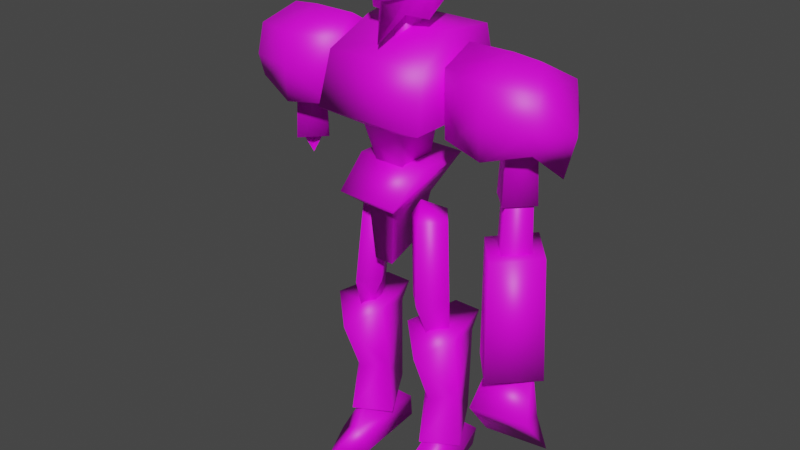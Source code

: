 # Source: Dubnic2ArmDamage.blend  (saved by Blender 3.6.11; exported with 4.5.12 LTS)
import bpy
from mathutils import Matrix  # noqa: F401  (used for matrix-valued properties, if any)

bpy.ops.wm.read_factory_settings(use_empty=True)
scene = bpy.context.scene
scene.name = 'Scene'

# ---- collections
col_collection = bpy.data.collections.new('Collection'); scene.collection.children.link(col_collection)

# ---- images (referenced by path relative to the original .blend; pixels are not part of the script)
import os
ASSET_DIR = os.environ.get("B2B_ASSET_DIR", "")  # directory of the original .blend (textures are referenced by path, not embedded)
HERE = os.path.dirname(os.path.abspath(__file__))  # packed textures are extracted next to this script under _unpacked/

def load_image(name, relpath, width, height, colorspace="sRGB"):
    """Load a texture the original file referenced (path relative to the .blend, or extracted next to this script)."""
    p = next((c for c in (os.path.join(HERE, relpath), os.path.join(ASSET_DIR, relpath)) if relpath and os.path.exists(c)), "")
    if p:
        img = bpy.data.images.load(p, check_existing=True)
        img.name = name
    else:  # same state as the original file: an image datablock whose file is absent (Cycles renders it pink)
        img = bpy.data.images.new(name, width, height)
        img.source = "FILE"
        img.filepath = "//" + (relpath or name)
    img.colorspace_settings.name = colorspace
    return img
img_b_png = load_image('B.png', 'B.png', 1024, 1024, 'sRGB')
img_a_png = load_image('A.png', 'A.png', 1024, 1024, 'sRGB')

# ---- materials (node trees are filled in below, after node groups)
mat_y256_dub02 = bpy.data.materials.new('y256_dub02')
mat_y256_dub02.use_transparent_shadow = False
mat_y256_dub01 = bpy.data.materials.new('y256_dub01')
mat_y256_dub01.use_transparent_shadow = False

# ---- material node trees
mat_y256_dub02.use_nodes = True; mat_y256_dub02.node_tree.nodes.clear()
_N = mat_y256_dub02.node_tree.nodes; _L = mat_y256_dub02.node_tree.links
n0 = _N.new('ShaderNodeOutputMaterial'); n0.name = 'Material Output'; n0.location = (300, 300)
n1 = _N.new('ShaderNodeTexImage'); n1.name = 'Image Texture'; n1.location = (-529, 249)
n1.image = img_b_png
n2 = _N.new('ShaderNodeBsdfPrincipled'); n2.name = 'Principled BSDF'; n2.location = (10, 300)
n2.distribution = 'GGX'
n2.subsurface_method = 'BURLEY'
n2.inputs[3].default_value = 1.45
n2.inputs[27].default_value = (0.0, 0.0, 0.0, 1.0)
n2.inputs[28].default_value = 1.0
_L.new(n2.outputs[0], n0.inputs[0])
_L.new(n1.outputs[0], n2.inputs[0])
_L.new(n1.outputs[1], n2.inputs[4])
n0.is_active_output = True
mat_y256_dub01.use_nodes = True; mat_y256_dub01.node_tree.nodes.clear()
_N = mat_y256_dub01.node_tree.nodes; _L = mat_y256_dub01.node_tree.links
n0 = _N.new('ShaderNodeBsdfPrincipled'); n0.name = 'Principled BSDF'; n0.location = (10, 300)
n0.distribution = 'GGX'
n0.subsurface_method = 'BURLEY'
n0.inputs[3].default_value = 1.45
n0.inputs[27].default_value = (0.0, 0.0, 0.0, 1.0)
n0.inputs[28].default_value = 1.0
n1 = _N.new('ShaderNodeOutputMaterial'); n1.name = 'Material Output'; n1.location = (300, 300)
n2 = _N.new('ShaderNodeTexImage'); n2.name = 'Image Texture'; n2.location = (-400, 380)
n2.image = img_a_png
_L.new(n0.outputs[0], n1.inputs[0])
_L.new(n2.outputs[0], n0.inputs[0])
n1.is_active_output = True

# ---- world
world_world = bpy.data.worlds.new('World'); scene.world = world_world
world_world.use_nodes = True; world_world.node_tree.nodes.clear()
_N = world_world.node_tree.nodes; _L = world_world.node_tree.links
n0 = _N.new('ShaderNodeOutputWorld'); n0.name = 'World Output'; n0.location = (300, 300)
n1 = _N.new('ShaderNodeBackground'); n1.name = 'Background'; n1.location = (10, 300)
n1.inputs[0].default_value = (0.05088, 0.05088, 0.05088, 1.0)
_L.new(n1.outputs[0], n0.inputs[0])
n0.is_active_output = True
world_world.color = (0.05088, 0.05088, 0.05088)
world_world.use_sun_shadow = False
world_world.sun_shadow_jitter_overblur = 0.0

# ---- meshes
me_dron = bpy.data.meshes.new('Dron')
me_dron.from_pydata([(-1.745, 14.54, 1.538), (-1.912, 12.78, 1.942), (1.912, 12.78, 1.942), (1.744, 14.54, 1.538), (1.847, 15.34, -1.362), (0.711, 12.31, -0.5222), (-0.4247, 10.67, -0.4732), (2.056, 12.89, -1.768), (-0.7113, 12.31, -0.5221), (-1.496, 15.34, 0.09915), (1.496, 15.34, 0.09892), (-0.4246, 10.48, 0.7443), (-0.7111, 12.31, 1.235), (-2.056, 12.89, -1.768), (-1.847, 15.34, -1.362), (0.4246, 10.67, -0.4732), (0.7111, 12.31, 1.235), (0.4247, 10.48, 0.7442), (2.981, 9.216, -0.004379), (4.093, 9.217, -1.318), (5.413, 5.013, -0.009219), (2.981, 5.013, -0.008914), (4.093, 5.015, -1.323), (4.094, 5.012, 1.305), (4.094, 9.214, 1.309), (5.206, 9.216, -0.004657), (0.3466, 16.29, -0.02984), (-0.3524, 16.29, -0.02979), (-0.004335, 17.31, -0.02953), (0.000137, 16.3, -0.5392), (0.00021, 16.3, 0.4909), (0.000117, 17.31, -0.02508), (-4.092, 10.08, 0.0043), (-3.477, 11.09, 0.004927), (-4.704, 11.09, 0.005085), (-4.096, 10.08, -0.000152), (-4.096, 11.09, -0.6136), (-4.096, 11.09, 0.6128), (-1.565, 13.78, 0.7291), (-1.565, 13.78, -0.7277), (-3.428, 13.78, 0.7292), (-3.428, 13.78, -0.7276), (-1.565, 13.05, 0.000533), (-1.565, 14.5, 0.000813), (-3.428, 13.05, 0.000674), (-3.428, 14.5, 0.000954), (3.427, 13.78, 0.7287), (3.427, 13.78, -0.7281), (1.565, 13.78, 0.7289), (1.564, 13.78, -0.728), (3.427, 13.05, 0.000155), (3.427, 14.5, 0.000435), (1.565, 13.05, 0.000296), (1.564, 14.5, 0.000576), (4.704, 11.09, 0.004213), (3.477, 11.09, 0.004371), (4.092, 10.08, 0.003391), (4.096, 11.09, 0.612), (4.096, 11.1, -0.6143), (4.096, 10.08, -0.001061), (6.2e-05, 14.76, 0.66), (0.4051, 14.76, -0.03241), (-3.8e-05, 14.76, -0.7248), (-0.000117, 16.36, -0.6274), (-0.405, 14.76, -0.03235), (-0.4051, 16.36, -0.03189), (-3.2e-05, 16.36, 0.5635), (0.405, 16.36, -0.03195), (-5.588, 11.89, -0.000919), (-5.253, 13.55, -1.176), (-2.052, 14.61, 0.9058), (-2.221, 15.19, 0.00073), (-3.734, 13.55, 1.497), (-5.172, 12.81, 1.026), (-3.737, 12.37, 1.45), (-3.714, 14.59, 1.343), (-3.734, 13.55, -1.497), (-5.172, 12.81, -1.027), (-5.26, 14.52, 0.906), (-5.253, 13.55, 1.176), (-5.26, 14.52, -0.9049), (-4.642, 15.12, 0.000872), (-5.937, 13.24, -0.000114), (-3.714, 14.59, -1.342), (-2.052, 14.61, -0.9051), (-3.73, 15.2, 0.000845), (-2.186, 12.51, 1.025), (-2.186, 12.51, -1.027), (-3.737, 12.37, -1.452), (2.052, 14.61, 0.9061), (2.221, 15.19, 0.00108), (2.052, 14.61, -0.9048), (3.734, 13.55, -1.497), (3.737, 12.37, -1.452), (2.186, 12.51, -1.027), (5.172, 12.81, -1.027), (3.714, 14.59, -1.342), (3.73, 15.2, 0.000967), (4.642, 15.12, 0.000841), (3.714, 14.59, 1.343), (5.26, 14.52, 0.9058), (3.734, 13.55, 1.497), (5.253, 13.55, 1.175), (5.26, 14.52, -0.9051), (5.937, 13.24, -0.000702), (5.253, 13.55, -1.176), (5.588, 11.89, -0.001714), (2.186, 12.51, 1.025), (5.173, 12.81, 1.025), (3.737, 12.37, 1.45), (-4.093, 13.12, 0.6237), (-4.093, 10.82, 0.7595), (-4.686, 13.12, -0.000335), (-4.822, 10.82, -0.001916), (-4.093, 13.12, -0.6246), (-3.501, 13.12, -0.000487), (-3.364, 10.82, -0.002104), (-4.093, 10.82, -0.7635), (4.093, 8.893, 0.72), (4.093, 11.31, 0.5869), (4.735, 8.894, -0.004645), (4.093, 8.894, -0.7292), (3.452, 8.894, -0.004484), (4.654, 11.31, -0.002489), (4.093, 11.31, -0.5918), (3.533, 11.31, -0.002348), (4.093, 11.64, -0.002124), (4.093, 10.82, -0.7642), (4.093, 13.12, -0.6249), (3.364, 10.82, -0.002684), (3.501, 13.12, -0.000661), (4.093, 10.82, 0.7587), (4.093, 13.12, 0.6234), (4.822, 10.82, -0.002872), (4.686, 13.12, -0.000814), (2.446, 2.924, -0.8328), (3.302, 3.536, 0.921), (5.263, 3.672, 0.008294), (3.509, 5.127, 0.03797), (5.058, 5.127, 0.03778), (5.41, 2.123, -0.4595), (5.263, 3.671, 0.6486), (3.302, 3.537, 0.008394), (3.045, 1.808, -0.4595)], [], [(0, 1, 3), (1, 2, 3), (2, 1, 16), (12, 16, 1), (16, 12, 17), (11, 17, 12), (4, 10, 3), (0, 9, 14), (5, 15, 6), (14, 4, 13), (4, 7, 13), (5, 13, 7), (13, 5, 8), (6, 8, 5), (9, 4, 14), (4, 9, 10), (0, 10, 9), (10, 0, 3), (11, 12, 8), (1, 8, 12), (8, 1, 13), (0, 13, 1), (13, 0, 14), (8, 6, 11), (15, 5, 16), (7, 16, 5), (16, 7, 2), (4, 2, 7), (2, 4, 3), (16, 17, 15), (20, 24, 23), (18, 23, 24), (23, 18, 21), (19, 21, 18), (21, 19, 22), (25, 22, 19), (22, 25, 20), (24, 20, 25), (21, 22, 23), (20, 23, 22), (24, 25, 18), (19, 18, 25), (26, 27, 28), (29, 30, 31), (32, 33, 34), (35, 36, 37), (38, 39, 40), (41, 40, 39), (42, 43, 44), (45, 44, 43), (46, 47, 48), (49, 48, 47), (50, 51, 52), (53, 52, 51), (54, 55, 56), (57, 58, 59), (65, 60, 66), (61, 66, 60), (66, 61, 67), (62, 67, 61), (67, 62, 63), (64, 63, 62), (63, 64, 65), (60, 65, 64), (66, 67, 65), (63, 65, 67), (82, 73, 79), (73, 82, 68), (69, 68, 82), (68, 69, 77), (70, 84, 71), (84, 70, 87), (86, 87, 70), (72, 73, 74), (73, 72, 79), (75, 79, 72), (79, 75, 78), (85, 78, 75), (78, 85, 81), (83, 81, 85), (81, 83, 80), (76, 80, 83), (80, 76, 69), (88, 69, 76), (69, 88, 77), (78, 82, 79), (82, 78, 80), (81, 80, 78), (80, 69, 82), (76, 83, 84), (85, 84, 83), (84, 85, 71), (75, 71, 85), (71, 75, 70), (72, 70, 75), (70, 72, 86), (74, 86, 72), (74, 87, 86), (87, 74, 88), (73, 88, 74), (88, 73, 77), (68, 77, 73), (84, 87, 76), (88, 76, 87), (101, 99, 89), (97, 89, 99), (89, 97, 90), (96, 90, 97), (90, 96, 91), (92, 91, 96), (91, 92, 94), (93, 94, 92), (91, 89, 90), (89, 91, 107), (94, 107, 91), (92, 95, 93), (95, 92, 105), (96, 105, 92), (105, 96, 103), (97, 103, 96), (103, 97, 98), (99, 98, 97), (98, 99, 100), (101, 100, 99), (100, 101, 102), (109, 102, 101), (102, 109, 108), (100, 103, 98), (103, 100, 104), (102, 104, 100), (104, 102, 106), (108, 106, 102), (104, 105, 103), (105, 104, 95), (106, 95, 104), (93, 107, 94), (107, 93, 109), (95, 109, 93), (109, 95, 108), (106, 108, 95), (89, 107, 101), (109, 101, 107), (116, 110, 111), (112, 111, 110), (111, 112, 113), (114, 113, 112), (113, 114, 117), (115, 117, 114), (117, 115, 116), (110, 116, 115), (111, 113, 116), (117, 116, 113), (125, 118, 119), (120, 119, 118), (119, 120, 123), (121, 123, 120), (123, 121, 124), (122, 124, 121), (124, 122, 125), (118, 125, 122), (123, 124, 126), (124, 125, 126), (119, 126, 125), (126, 119, 123), (134, 127, 128), (129, 128, 127), (128, 129, 130), (131, 130, 129), (130, 131, 132), (133, 132, 131), (132, 133, 134), (127, 134, 133), (129, 127, 131), (133, 131, 127), (142, 135, 138), (136, 138, 135), (138, 136, 141), (143, 141, 136), (141, 143, 140), (142, 140, 143), (140, 142, 137), (138, 137, 142), (137, 138, 139), (141, 139, 138), (140, 137, 141), (139, 141, 137), (135, 142, 136), (143, 136, 142)])
me_dron.polygons.foreach_set('use_smooth', [True] * 188)
me_dron.polygons.foreach_set('material_index', [0, 0, 0, 0, 0, 0, 0, 0, 0, 0, 0, 0, 0, 0, 0, 0, 0, 0, 0, 0, 0, 0, 0, 0, 0, 0, 0, 0, 0, 0, 0, 0, 0, 0, 0, 0, 0, 0, 0, 0, 0, 0, 0, 0, 0, 0, 0, 0, 0, 0, 0, 0, 0, 0, 0, 0, 1, 1, 1, 1, 1, 1, 1, 1, 1, 1, 1, 1, 1, 1, 1, 1, 1, 1, 1, 1, 1, 1, 1, 1, 1, 1, 1, 1, 1, 1, 1, 1, 1, 1, 1, 1, 1, 1, 1, 1, 1, 1, 1, 1, 1, 1, 1, 1, 1, 1, 1, 1, 1, 1, 1, 1, 1, 1, 1, 1, 1, 1, 1, 1, 1, 1, 1, 1, 1, 1, 1, 1, 1, 1, 1, 1, 1, 1, 1, 1, 1, 1, 1, 1, 1, 1, 0, 0, 0, 0, 0, 0, 0, 0, 0, 0, 0, 0, 0, 0, 0, 0, 0, 0, 0, 0, 0, 0, 0, 0, 0, 0, 0, 0, 0, 0, 0, 0, 1, 1, 1, 1, 1, 1, 1, 1, 1, 1, 1, 1, 1, 1])
_uv = me_dron.uv_layers.new(name='UVMap')
_uv.uv.foreach_set('vector', [0.9765, 0.6902, 0.9922, 0.5255, 0.6471, 0.6902, 0.9922, 0.5255, 0.6235, 0.5255, 0.6471, 0.6902, 0.6235, 0.5255, 0.9922, 0.5255, 0.7412, 0.4824, 0.8784, 0.4824, 0.7412, 0.4824, 0.9922, 0.5255, 0.7412, 0.4824, 0.8784, 0.4824, 0.7686, 0.3059, 0.8471, 0.3059, 0.7686, 0.3059, 0.8784, 0.4824, 0.6392, 0.9804, 0.6706, 0.8353, 0.6431, 0.7059, 0.9725, 0.7059, 0.9529, 0.8353, 0.9804, 0.9804, 0.5059, 0.7255, 0.4824, 0.5961, 0.4078, 0.5961, 0.2941, 0.9804, 0.6039, 0.9804, 0.2784, 0.7804, 0.6039, 0.9804, 0.6196, 0.7804, 0.2784, 0.7804, 0.5059, 0.7255, 0.2784, 0.7804, 0.6196, 0.7804, 0.2784, 0.7804, 0.5059, 0.7255, 0.3882, 0.7255, 0.4078, 0.5961, 0.3882, 0.7255, 0.5059, 0.7255, 0.6706, 0.8353, 0.9804, 0.9804, 0.6392, 0.9804, 0.9804, 0.9804, 0.6706, 0.8353, 0.9529, 0.8353, 0.6431, 0.7059, 0.9529, 0.8353, 0.6706, 0.8353, 0.9529, 0.8353, 0.6431, 0.7059, 0.9725, 0.7059, 0.6431, 0.1451, 0.6824, 0.2902, 0.5373, 0.2941, 0.7412, 0.3333, 0.5373, 0.2941, 0.6824, 0.2902, 0.5373, 0.2941, 0.7412, 0.3333, 0.4353, 0.3412, 0.7098, 0.4745, 0.4353, 0.3412, 0.7412, 0.3333, 0.4353, 0.3412, 0.7098, 0.4745, 0.4706, 0.5412, 0.5373, 0.2941, 0.5373, 0.1608, 0.6431, 0.1451, 0.5373, 0.1608, 0.5373, 0.2941, 0.6824, 0.2902, 0.4353, 0.3412, 0.6824, 0.2902, 0.5373, 0.2941, 0.6824, 0.2902, 0.4353, 0.3412, 0.7412, 0.3333, 0.4706, 0.5412, 0.7412, 0.3333, 0.4353, 0.3412, 0.7412, 0.3333, 0.4706, 0.5412, 0.7098, 0.4745, 0.6824, 0.2902, 0.6431, 0.1451, 0.5373, 0.1608, 0.1059, 0.7529, 0.1804, 0.9765, 0.1804, 0.7529, 0.251, 0.9765, 0.1804, 0.7529, 0.1804, 0.9765, 0.1804, 0.7529, 0.251, 0.9765, 0.251, 0.7529, 0.1804, 0.9765, 0.251, 0.7529, 0.251, 0.9765, 0.251, 0.7529, 0.1804, 0.9765, 0.1804, 0.7529, 0.1059, 0.9765, 0.1804, 0.7529, 0.1804, 0.9765, 0.1804, 0.7529, 0.1059, 0.9765, 0.1059, 0.7529, 0.1804, 0.9765, 0.1059, 0.7529, 0.1059, 0.9765, 0.2235, 0.6235, 0.1373, 0.5333, 0.1333, 0.7176, 0.04706, 0.6235, 0.1333, 0.7176, 0.1373, 0.5333, 0.1333, 0.7176, 0.04706, 0.6235, 0.2235, 0.6235, 0.1373, 0.5333, 0.2235, 0.6235, 0.04706, 0.6235, 0.9882, 0.1725, 0.9882, 0.02353, 0.8392, 0.09412, 0.9882, 0.1725, 0.9882, 0.02353, 0.8392, 0.09412, 0.8392, 0.09412, 0.9882, 0.1725, 0.9882, 0.02353, 0.8392, 0.09412, 0.9882, 0.02353, 0.9882, 0.1725, 0.9882, 0.02745, 0.9882, 0.1725, 0.8431, 0.02745, 0.8431, 0.1725, 0.8431, 0.02745, 0.9882, 0.1725, 0.9882, 0.1725, 0.9882, 0.02745, 0.8431, 0.1725, 0.8431, 0.02745, 0.8431, 0.1725, 0.9882, 0.02745, 0.8431, 0.1725, 0.8431, 0.02745, 0.9882, 0.1725, 0.9882, 0.02745, 0.9882, 0.1725, 0.8431, 0.02745, 0.8431, 0.02745, 0.8431, 0.1725, 0.9882, 0.02745, 0.9882, 0.1725, 0.9882, 0.02745, 0.8431, 0.1725, 0.9882, 0.1725, 0.9882, 0.02353, 0.8392, 0.09412, 0.9882, 0.1725, 0.9882, 0.02353, 0.8392, 0.09412, 0.274, 0.122, 0.321, 0.008304, 0.3171, 0.122, 0.274, 0.01223, 0.3171, 0.122, 0.321, 0.008304, 0.3171, 0.122, 0.274, 0.01223, 0.274, 0.122, 0.223, 0.008304, 0.274, 0.122, 0.274, 0.01223, 0.274, 0.122, 0.223, 0.008304, 0.2269, 0.122, 0.274, 0.01223, 0.2269, 0.122, 0.223, 0.008304, 0.2269, 0.122, 0.274, 0.01223, 0.274, 0.122, 0.321, 0.008304, 0.274, 0.122, 0.274, 0.01223, 0.372, 0.008304, 0.3406, 0.05536, 0.4073, 0.05536, 0.372, 0.1024, 0.4073, 0.05536, 0.3406, 0.05536, 0.3759, 0.4828, 0.2936, 0.4475, 0.2818, 0.5142, 0.2936, 0.4475, 0.3759, 0.4828, 0.3759, 0.3691, 0.4779, 0.5103, 0.3759, 0.3691, 0.3759, 0.4828, 0.3759, 0.3691, 0.4779, 0.5103, 0.4622, 0.4475, 0.3524, 0.8475, 0.5053, 0.8475, 0.4308, 0.8946, 0.5053, 0.8475, 0.3524, 0.8475, 0.5171, 0.671, 0.3446, 0.671, 0.5171, 0.671, 0.3524, 0.8475, 0.6151, 0.3456, 0.7093, 0.2907, 0.6112, 0.2593, 0.7093, 0.2907, 0.6151, 0.3456, 0.7171, 0.3456, 0.6191, 0.4201, 0.7171, 0.3456, 0.6151, 0.3456, 0.7171, 0.3456, 0.6191, 0.4201, 0.721, 0.4122, 0.6112, 0.4632, 0.721, 0.4122, 0.6191, 0.4201, 0.721, 0.4122, 0.6112, 0.4632, 0.674, 0.4593, 0.6191, 0.4201, 0.674, 0.4593, 0.6112, 0.4632, 0.674, 0.4593, 0.6191, 0.4201, 0.721, 0.4122, 0.6151, 0.3456, 0.721, 0.4122, 0.6191, 0.4201, 0.721, 0.4122, 0.6151, 0.3456, 0.7171, 0.3456, 0.6112, 0.2593, 0.7171, 0.3456, 0.6151, 0.3456, 0.7171, 0.3456, 0.6112, 0.2593, 0.7093, 0.2907, 0.3014, 0.5926, 0.3759, 0.4828, 0.2818, 0.5142, 0.3759, 0.4828, 0.3014, 0.5926, 0.4583, 0.5926, 0.3759, 0.6475, 0.4583, 0.5926, 0.3014, 0.5926, 0.4583, 0.5926, 0.4779, 0.5103, 0.3759, 0.4828, 0.6151, 0.3456, 0.6191, 0.4201, 0.4897, 0.424, 0.6112, 0.4632, 0.4897, 0.424, 0.6191, 0.4201, 0.4897, 0.424, 0.6112, 0.4632, 0.5014, 0.4632, 0.6191, 0.4201, 0.5014, 0.4632, 0.6112, 0.4632, 0.5014, 0.4632, 0.6191, 0.4201, 0.4897, 0.424, 0.6151, 0.3456, 0.4897, 0.424, 0.6191, 0.4201, 0.4897, 0.424, 0.6151, 0.3456, 0.4975, 0.271, 0.6112, 0.2593, 0.4975, 0.271, 0.6151, 0.3456, 0.5995, 0.6671, 0.4975, 0.5063, 0.4975, 0.6397, 0.4975, 0.5063, 0.5995, 0.6671, 0.5995, 0.4789, 0.6936, 0.6397, 0.5995, 0.4789, 0.5995, 0.6671, 0.5995, 0.4789, 0.6936, 0.6397, 0.6897, 0.5063, 0.721, 0.573, 0.6897, 0.5063, 0.6936, 0.6397, 0.4897, 0.424, 0.4975, 0.271, 0.6151, 0.3456, 0.6112, 0.2593, 0.6151, 0.3456, 0.4975, 0.271, 0.6112, 0.3416, 0.6112, 0.4201, 0.4897, 0.4201, 0.6151, 0.4632, 0.4897, 0.4201, 0.6112, 0.4201, 0.4897, 0.4201, 0.6151, 0.4632, 0.5053, 0.4632, 0.6112, 0.4201, 0.5053, 0.4632, 0.6151, 0.4632, 0.5053, 0.4632, 0.6112, 0.4201, 0.4897, 0.4201, 0.6112, 0.3416, 0.4897, 0.4201, 0.6112, 0.4201, 0.4897, 0.4201, 0.6112, 0.3416, 0.4975, 0.271, 0.6112, 0.2593, 0.4975, 0.271, 0.6112, 0.3416, 0.5053, 0.8475, 0.3524, 0.8475, 0.4308, 0.8946, 0.3524, 0.8475, 0.5053, 0.8475, 0.3446, 0.671, 0.5171, 0.671, 0.3446, 0.671, 0.5053, 0.8475, 0.6112, 0.3416, 0.7093, 0.2907, 0.6112, 0.2593, 0.7093, 0.2907, 0.6112, 0.3416, 0.7171, 0.3456, 0.6112, 0.4201, 0.7171, 0.3456, 0.6112, 0.3416, 0.7171, 0.3456, 0.6112, 0.4201, 0.7171, 0.4161, 0.6151, 0.4632, 0.7171, 0.4161, 0.6112, 0.4201, 0.7171, 0.4161, 0.6151, 0.4632, 0.674, 0.4593, 0.6112, 0.4201, 0.674, 0.4593, 0.6151, 0.4632, 0.674, 0.4593, 0.6112, 0.4201, 0.7171, 0.4161, 0.6112, 0.3416, 0.7171, 0.4161, 0.6112, 0.4201, 0.7171, 0.4161, 0.6112, 0.3416, 0.7171, 0.3456, 0.6112, 0.2593, 0.7171, 0.3456, 0.6112, 0.3416, 0.7171, 0.3456, 0.6112, 0.2593, 0.7093, 0.2907, 0.4544, 0.5926, 0.3014, 0.5926, 0.3759, 0.6475, 0.3014, 0.5926, 0.4544, 0.5926, 0.3759, 0.4828, 0.4779, 0.5103, 0.3759, 0.4828, 0.4544, 0.5926, 0.3759, 0.4828, 0.4779, 0.5103, 0.3759, 0.373, 0.4661, 0.4475, 0.3759, 0.373, 0.4779, 0.5103, 0.3759, 0.4828, 0.2818, 0.5103, 0.3014, 0.5926, 0.2818, 0.5103, 0.3759, 0.4828, 0.2897, 0.4475, 0.3759, 0.373, 0.2897, 0.4475, 0.3759, 0.4828, 0.5995, 0.4789, 0.4975, 0.6397, 0.4975, 0.5063, 0.4975, 0.6397, 0.5995, 0.4789, 0.5995, 0.6671, 0.6936, 0.5103, 0.5995, 0.6671, 0.5995, 0.4789, 0.5995, 0.6671, 0.6936, 0.5103, 0.6936, 0.6397, 0.721, 0.573, 0.6936, 0.6397, 0.6936, 0.5103, 0.4897, 0.4201, 0.4975, 0.271, 0.6112, 0.3416, 0.6112, 0.2593, 0.6112, 0.3416, 0.4975, 0.271, 0.3059, 0.5373, 0.3608, 0.7216, 0.3686, 0.5373, 0.3059, 0.7216, 0.3686, 0.5373, 0.3608, 0.7216, 0.3686, 0.5373, 0.3059, 0.7216, 0.3059, 0.5373, 0.2588, 0.7216, 0.3059, 0.5373, 0.3059, 0.7216, 0.3059, 0.5373, 0.2588, 0.7216, 0.2471, 0.5373, 0.3059, 0.7216, 0.2471, 0.5373, 0.2588, 0.7216, 0.2471, 0.5373, 0.3059, 0.7216, 0.3059, 0.5373, 0.3608, 0.7216, 0.3059, 0.5373, 0.3059, 0.7216, 0.1373, 0.5333, 0.2235, 0.6235, 0.04706, 0.6274, 0.1373, 0.7176, 0.04706, 0.6274, 0.2235, 0.6235, 0.3059, 0.7216, 0.3686, 0.5373, 0.3608, 0.7216, 0.3059, 0.5373, 0.3608, 0.7216, 0.3686, 0.5373, 0.3608, 0.7216, 0.3059, 0.5373, 0.3059, 0.7216, 0.2471, 0.5373, 0.3059, 0.7216, 0.3059, 0.5373, 0.3059, 0.7216, 0.2471, 0.5373, 0.2588, 0.7216, 0.3059, 0.5373, 0.2588, 0.7216, 0.2471, 0.5373, 0.2588, 0.7216, 0.3059, 0.5373, 0.3059, 0.7216, 0.3686, 0.5373, 0.3059, 0.7216, 0.3059, 0.5373, 0.04706, 0.6235, 0.1373, 0.7176, 0.1373, 0.6274, 0.1373, 0.7176, 0.2275, 0.6235, 0.1373, 0.6274, 0.1373, 0.5333, 0.1373, 0.6274, 0.2275, 0.6235, 0.1373, 0.6274, 0.1373, 0.5333, 0.04706, 0.6235, 0.3059, 0.7216, 0.2471, 0.5373, 0.2588, 0.7216, 0.3059, 0.5373, 0.2588, 0.7216, 0.2471, 0.5373, 0.2588, 0.7216, 0.3059, 0.5373, 0.3059, 0.7216, 0.3686, 0.5373, 0.3059, 0.7216, 0.3059, 0.5373, 0.3059, 0.7216, 0.3686, 0.5373, 0.3608, 0.7216, 0.3059, 0.5373, 0.3608, 0.7216, 0.3686, 0.5373, 0.3608, 0.7216, 0.3059, 0.5373, 0.3059, 0.7216, 0.2471, 0.5373, 0.3059, 0.7216, 0.3059, 0.5373, 0.2235, 0.6235, 0.1373, 0.5333, 0.1373, 0.7176, 0.05098, 0.6235, 0.1373, 0.7176, 0.1373, 0.5333, 0.1759, 0.871, 0.2348, 0.8318, 0.1602, 0.9887, 0.1759, 0.871, 0.1602, 0.9887, 0.2348, 0.8318, 0.1602, 0.9887, 0.1759, 0.871, 0.03083, 0.8789, 0.1916, 0.7534, 0.03083, 0.8789, 0.1759, 0.871, 0.03083, 0.8789, 0.1916, 0.7534, 0.01907, 0.7769, 0.1759, 0.871, 0.01907, 0.7769, 0.1916, 0.7534, 0.01907, 0.7769, 0.1759, 0.871, 0.03083, 0.8789, 0.1602, 0.9887, 0.03083, 0.8789, 0.1759, 0.871, 0.03083, 0.8789, 0.1602, 0.9887, 0.0426, 0.9887, 0.03083, 0.8789, 0.0426, 0.9887, 0.1602, 0.9887, 0.2504, 0.7573, 0.2818, 0.871, 0.3446, 0.875, 0.2857, 0.9848, 0.3446, 0.875, 0.2818, 0.871, 0.2857, 0.9848, 0.2818, 0.871, 0.3446, 0.875, 0.2504, 0.7573, 0.3446, 0.875, 0.2818, 0.871])
me_dron.materials.append(mat_y256_dub02)
me_dron.materials.append(mat_y256_dub01)
me_dron.use_remesh_fix_poles = True
me_dron.use_remesh_preserve_attributes = False
me_dron.update()
me_dron.normals_split_custom_set([tuple(v) for v in zip(*[iter([-0.5875, 0.5072, 0.6306, -0.6328, -0.3999, 0.663, 0.5876, 0.5072, 0.6305, -0.6328, -0.3999, 0.663, 0.633, -0.3999, 0.6629, 0.5876, 0.5072, 0.6305, 0.633, -0.3999, 0.6629, -0.6328, -0.3999, 0.663, 0.3637, -0.8012, 0.4753, -0.3615, -0.8032, 0.4734, 0.3637, -0.8012, 0.4753, -0.6328, -0.3999, 0.663, 0.3637, -0.8012, 0.4753, -0.3615, -0.8032, 0.4734, 0.6791, -0.2873, 0.6755, -0.6753, -0.301, 0.6734, 0.6791, -0.2873, 0.6755, -0.3615, -0.8032, 0.4734, 0.5755, 0.6448, -0.503, 0.3704, 0.8957, 0.2458, 0.5876, 0.5072, 0.6305, -0.5875, 0.5072, 0.6306, -0.3705, 0.8957, 0.2458, -0.5756, 0.6447, -0.503, 0.4224, -0.7968, -0.432, 0.6962, -0.128, -0.7064, -0.6932, -0.1425, -0.7066, -0.5756, 0.6447, -0.503, 0.5755, 0.6448, -0.503, -0.6419, -0.4086, -0.6489, 0.5755, 0.6448, -0.503, 0.6418, -0.4086, -0.649, -0.6419, -0.4086, -0.6489, 0.4224, -0.7968, -0.432, -0.6419, -0.4086, -0.6489, 0.6418, -0.4086, -0.649, -0.6419, -0.4086, -0.6489, 0.4224, -0.7968, -0.432, -0.4197, -0.7991, -0.4305, -0.6932, -0.1425, -0.7066, -0.4197, -0.7991, -0.4305, 0.4224, -0.7968, -0.432, -0.3705, 0.8957, 0.2458, 0.5755, 0.6448, -0.503, -0.5756, 0.6447, -0.503, 0.5755, 0.6448, -0.503, -0.3705, 0.8957, 0.2458, 0.3704, 0.8957, 0.2458, -0.5875, 0.5072, 0.6306, 0.3704, 0.8957, 0.2458, -0.3705, 0.8957, 0.2458, 0.3704, 0.8957, 0.2458, -0.5875, 0.5072, 0.6306, 0.5876, 0.5072, 0.6305, -0.6753, -0.301, 0.6734, -0.3615, -0.8032, 0.4734, -0.4197, -0.7991, -0.4305, -0.6328, -0.3999, 0.663, -0.4197, -0.7991, -0.4305, -0.3615, -0.8032, 0.4734, -0.4197, -0.7991, -0.4305, -0.6328, -0.3999, 0.663, -0.6419, -0.4086, -0.6489, -0.5875, 0.5072, 0.6306, -0.6419, -0.4086, -0.6489, -0.6328, -0.3999, 0.663, -0.6419, -0.4086, -0.6489, -0.5875, 0.5072, 0.6306, -0.5756, 0.6447, -0.503, -0.4197, -0.7991, -0.4305, -0.6932, -0.1425, -0.7066, -0.6753, -0.301, 0.6734, 0.6962, -0.128, -0.7064, 0.4224, -0.7968, -0.432, 0.3637, -0.8012, 0.4753, 0.6418, -0.4086, -0.649, 0.3637, -0.8012, 0.4753, 0.4224, -0.7968, -0.432, 0.3637, -0.8012, 0.4753, 0.6418, -0.4086, -0.649, 0.633, -0.3999, 0.6629, 0.5755, 0.6448, -0.503, 0.633, -0.3999, 0.6629, 0.6418, -0.4086, -0.649, 0.633, -0.3999, 0.6629, 0.5755, 0.6448, -0.503, 0.5876, 0.5072, 0.6305, 0.3637, -0.8012, 0.4753, 0.6791, -0.2873, 0.6755, 0.6962, -0.128, -0.7064, 0.8306, -0.5568, -0.001003, -0.01833, 0.5738, 0.8188, -0.01841, -0.568, 0.8228, -0.8099, 0.5866, 0.0007176, -0.01841, -0.568, 0.8228, -0.01833, 0.5738, 0.8188, -0.01841, -0.568, 0.8228, -0.8099, 0.5866, 0.0007176, -0.8099, -0.5866, -0.0005147, -0.01838, 0.5602, -0.8282, -0.8099, -0.5866, -0.0005147, -0.8099, 0.5866, 0.0007176, -0.8099, -0.5866, -0.0005147, -0.01838, 0.5602, -0.8282, -0.01814, -0.5811, -0.8136, 0.7949, 0.6067, 0.0003231, -0.01814, -0.5811, -0.8136, -0.01838, 0.5602, -0.8282, -0.01814, -0.5811, -0.8136, 0.7949, 0.6067, 0.0003231, 0.8306, -0.5568, -0.001003, -0.01833, 0.5738, 0.8188, 0.8306, -0.5568, -0.001003, 0.7949, 0.6067, 0.0003231, -0.8099, -0.5866, -0.0005147, -0.01814, -0.5811, -0.8136, -0.01841, -0.568, 0.8228, 0.8306, -0.5568, -0.001003, -0.01841, -0.568, 0.8228, -0.01814, -0.5811, -0.8136, -0.01833, 0.5738, 0.8188, 0.7949, 0.6067, 0.0003231, -0.8099, 0.5866, 0.0007176, -0.01838, 0.5602, -0.8282, -0.8099, 0.5866, 0.0007176, 0.7949, 0.6067, 0.0003231, -7.297e-05, 0.0002861, -1.0, -7.297e-05, 0.0002861, -1.0, -7.297e-05, 0.0002861, -1.0, -1.0, -5.57e-05, 7.085e-05, -1.0, -5.57e-05, 7.085e-05, -1.0, -5.57e-05, 7.085e-05, 0.0001288, -0.0006957, 1.0, 0.0001288, -0.0006957, 1.0, 0.0001288, -0.0006957, 1.0, 1.0, 1.532e-06, -0.0001291, 1.0, 1.532e-06, -0.0001291, 1.0, 1.532e-06, -0.0001291, -4.913e-05, 1.0, 0.000194, -4.957e-05, 1.0, 0.0001928, -4.973e-05, 1.0, 0.0001924, -5.016e-05, 1.0, 0.0001912, -4.973e-05, 1.0, 0.0001924, -4.957e-05, 1.0, 0.0001928, 7.57e-05, -0.0001922, 1.0, 7.57e-05, -0.0001922, 1.0, 7.57e-05, -0.0001922, 1.0, 7.57e-05, -0.0001922, 1.0, 7.57e-05, -0.0001922, 1.0, 7.57e-05, -0.0001922, 1.0, -5.016e-05, 1.0, 0.0001898, -4.994e-05, 1.0, 0.0001915, -4.986e-05, 1.0, 0.0001922, -4.965e-05, 1.0, 0.000194, -4.986e-05, 1.0, 0.0001922, -4.994e-05, 1.0, 0.0001915, 7.57e-05, -0.0001922, 1.0, 7.57e-05, -0.0001922, 1.0, 7.57e-05, -0.0001922, 1.0, 7.57e-05, -0.0001922, 1.0, 7.57e-05, -0.0001922, 1.0, 7.57e-05, -0.0001922, 1.0, 0.0001288, -0.0008876, 1.0, 0.0001288, -0.0008876, 1.0, 0.0001288, -0.0008876, 1.0, -1.0, -1.532e-06, 0.0001287, -1.0, -1.532e-06, 0.0001287, -1.0, -1.532e-06, 0.0001287, -0.7995, 0.6007, 8.319e-05, 0.0005534, 0.03002, 0.9995, 0.0003641, 0.5855, 0.8107, 0.9998, 0.01909, 9.889e-05, 0.0003641, 0.5855, 0.8107, 0.0005534, 0.03002, 0.9995, 0.0003641, 0.5855, 0.8107, 0.9998, 0.01909, 9.889e-05, 0.7994, 0.6008, 0.0002717, -0.0005213, 0.03054, -0.9995, 0.7994, 0.6008, 0.0002717, 0.9998, 0.01909, 9.889e-05, 0.7994, 0.6008, 0.0002717, -0.0005213, 0.03054, -0.9995, -0.0004271, 0.5859, -0.8104, -0.9998, 0.01898, -8.82e-05, -0.0004271, 0.5859, -0.8104, -0.0005213, 0.03054, -0.9995, -0.0004271, 0.5859, -0.8104, -0.9998, 0.01898, -8.82e-05, -0.7995, 0.6007, 8.319e-05, 0.0005534, 0.03002, 0.9995, -0.7995, 0.6007, 8.319e-05, -0.9998, 0.01898, -8.82e-05, 0.0003641, 0.5855, 0.8107, 0.7994, 0.6008, 0.0002717, -0.7995, 0.6007, 8.319e-05, -0.0004271, 0.5859, -0.8104, -0.7995, 0.6007, 8.319e-05, 0.7994, 0.6008, 0.0002717, -1.0, -0.0004113, -0.001587, -0.5055, -0.58, 0.6388, -0.6046, 0.02017, 0.7963, -0.5055, -0.58, 0.6388, -1.0, -0.0004113, -0.001587, -0.1762, -0.9843, -0.005035, -0.6032, 0.01779, -0.7974, -0.1762, -0.9843, -0.005035, -1.0, -0.0004113, -0.001587, -0.1762, -0.9843, -0.005035, -0.6032, 0.01779, -0.7974, -0.5001, -0.5842, -0.6392, 0.7202, 0.4146, 0.5562, 0.7202, 0.4153, -0.5558, 0.5328, 0.8463, 0.0004608, 0.7202, 0.4153, -0.5558, 0.7202, 0.4146, 0.5562, 0.6534, -0.5723, -0.4956, 0.6534, -0.5729, 0.4948, 0.6534, -0.5723, -0.4956, 0.7202, 0.4146, 0.5562, -0.01049, 0.04648, 0.9989, -0.5055, -0.58, 0.6388, -0.07139, -0.7152, 0.6953, -0.5055, -0.58, 0.6388, -0.01049, 0.04648, 0.9989, -0.6046, 0.02017, 0.7963, -0.01675, 0.5668, 0.8237, -0.6046, 0.02017, 0.7963, -0.01049, 0.04648, 0.9989, -0.6046, 0.02017, 0.7963, -0.01675, 0.5668, 0.8237, -0.6317, 0.5614, 0.5346, -0.02988, 0.9996, 0.00057, -0.6317, 0.5614, 0.5346, -0.01675, 0.5668, 0.8237, -0.6317, 0.5614, 0.5346, -0.02988, 0.9996, 0.00057, -0.3469, 0.9379, 0.0005732, -0.01686, 0.5678, -0.823, -0.3469, 0.9379, 0.0005732, -0.02988, 0.9996, 0.00057, -0.3469, 0.9379, 0.0005732, -0.01686, 0.5678, -0.823, -0.6318, 0.562, -0.5338, -0.01064, 0.04764, -0.9988, -0.6318, 0.562, -0.5338, -0.01686, 0.5678, -0.823, -0.6318, 0.562, -0.5338, -0.01064, 0.04764, -0.9988, -0.6032, 0.01779, -0.7974, -0.07153, -0.7144, -0.6961, -0.6032, 0.01779, -0.7974, -0.01064, 0.04764, -0.9988, -0.6032, 0.01779, -0.7974, -0.07153, -0.7144, -0.6961, -0.5001, -0.5842, -0.6392, -0.6317, 0.5614, 0.5346, -1.0, -0.0004113, -0.001587, -0.6046, 0.02017, 0.7963, -1.0, -0.0004113, -0.001587, -0.6317, 0.5614, 0.5346, -0.6318, 0.562, -0.5338, -0.3469, 0.9379, 0.0005732, -0.6318, 0.562, -0.5338, -0.6317, 0.5614, 0.5346, -0.6318, 0.562, -0.5338, -0.6032, 0.01779, -0.7974, -1.0, -0.0004113, -0.001587, -0.01064, 0.04764, -0.9988, -0.01686, 0.5678, -0.823, 0.7202, 0.4153, -0.5558, -0.02988, 0.9996, 0.00057, 0.7202, 0.4153, -0.5558, -0.01686, 0.5678, -0.823, 0.7202, 0.4153, -0.5558, -0.02988, 0.9996, 0.00057, 0.5328, 0.8463, 0.0004608, -0.01675, 0.5668, 0.8237, 0.5328, 0.8463, 0.0004608, -0.02988, 0.9996, 0.00057, 0.5328, 0.8463, 0.0004608, -0.01675, 0.5668, 0.8237, 0.7202, 0.4146, 0.5562, -0.01049, 0.04648, 0.9989, 0.7202, 0.4146, 0.5562, -0.01675, 0.5668, 0.8237, 0.7202, 0.4146, 0.5562, -0.01049, 0.04648, 0.9989, 0.6534, -0.5729, 0.4948, -0.07139, -0.7152, 0.6953, 0.6534, -0.5729, 0.4948, -0.01049, 0.04648, 0.9989, -0.07139, -0.7152, 0.6953, 0.6534, -0.5723, -0.4956, 0.6534, -0.5729, 0.4948, 0.6534, -0.5723, -0.4956, -0.07139, -0.7152, 0.6953, -0.07153, -0.7144, -0.6961, -0.5055, -0.58, 0.6388, -0.07153, -0.7144, -0.6961, -0.07139, -0.7152, 0.6953, -0.07153, -0.7144, -0.6961, -0.5055, -0.58, 0.6388, -0.5001, -0.5842, -0.6392, -0.1762, -0.9843, -0.005035, -0.5001, -0.5842, -0.6392, -0.5055, -0.58, 0.6388, 0.7202, 0.4153, -0.5558, 0.6534, -0.5723, -0.4956, -0.01064, 0.04764, -0.9988, -0.07153, -0.7144, -0.6961, -0.01064, 0.04764, -0.9988, 0.6534, -0.5723, -0.4956, 0.01064, 0.04629, 0.9989, 0.0168, 0.5667, 0.8238, -0.7202, 0.4144, 0.5564, 0.02978, 0.9996, 0.0007732, -0.7202, 0.4144, 0.5564, 0.0168, 0.5667, 0.8238, -0.7202, 0.4144, 0.5564, 0.02978, 0.9996, 0.0007732, -0.5329, 0.8462, 0.0006755, 0.01669, 0.5679, -0.8229, -0.5329, 0.8462, 0.0006755, 0.02978, 0.9996, 0.0007732, -0.5329, 0.8462, 0.0006755, 0.01669, 0.5679, -0.8229, -0.7203, 0.4152, -0.5557, 0.01048, 0.04782, -0.9988, -0.7203, 0.4152, -0.5557, 0.01669, 0.5679, -0.8229, -0.7203, 0.4152, -0.5557, 0.01048, 0.04782, -0.9988, -0.6534, -0.5723, -0.4956, 0.07146, -0.7142, -0.6962, -0.6534, -0.5723, -0.4956, 0.01048, 0.04782, -0.9988, -0.7203, 0.4152, -0.5557, -0.7202, 0.4144, 0.5564, -0.5329, 0.8462, 0.0006755, -0.7202, 0.4144, 0.5564, -0.7203, 0.4152, -0.5557, -0.6533, -0.573, 0.4948, -0.6534, -0.5723, -0.4956, -0.6533, -0.573, 0.4948, -0.7203, 0.4152, -0.5557, 0.01048, 0.04782, -0.9988, 0.5001, -0.5841, -0.6393, 0.07146, -0.7142, -0.6962, 0.5001, -0.5841, -0.6393, 0.01048, 0.04782, -0.9988, 0.6031, 0.01803, -0.7975, 0.01669, 0.5679, -0.8229, 0.6031, 0.01803, -0.7975, 0.01048, 0.04782, -0.9988, 0.6031, 0.01803, -0.7975, 0.01669, 0.5679, -0.8229, 0.6316, 0.5622, -0.5338, 0.02978, 0.9996, 0.0007732, 0.6316, 0.5622, -0.5338, 0.01669, 0.5679, -0.8229, 0.6316, 0.5622, -0.5338, 0.02978, 0.9996, 0.0007732, 0.3468, 0.9379, 0.0006857, 0.0168, 0.5667, 0.8238, 0.3468, 0.9379, 0.0006857, 0.02978, 0.9996, 0.0007732, 0.3468, 0.9379, 0.0006857, 0.0168, 0.5667, 0.8238, 0.6317, 0.5614, 0.5346, 0.01064, 0.04629, 0.9989, 0.6317, 0.5614, 0.5346, 0.0168, 0.5667, 0.8238, 0.6317, 0.5614, 0.5346, 0.01064, 0.04629, 0.9989, 0.6047, 0.02007, 0.7962, 0.07161, -0.7153, 0.6951, 0.6047, 0.02007, 0.7962, 0.01064, 0.04629, 0.9989, 0.6047, 0.02007, 0.7962, 0.07161, -0.7153, 0.6951, 0.5056, -0.5801, 0.6386, 0.6317, 0.5614, 0.5346, 0.6316, 0.5622, -0.5338, 0.3468, 0.9379, 0.0006857, 0.6316, 0.5622, -0.5338, 0.6317, 0.5614, 0.5346, 1.0, -0.0003247, -0.0017, 0.6047, 0.02007, 0.7962, 1.0, -0.0003247, -0.0017, 0.6317, 0.5614, 0.5346, 1.0, -0.0003247, -0.0017, 0.6047, 0.02007, 0.7962, 0.1764, -0.9843, -0.005277, 0.5056, -0.5801, 0.6386, 0.1764, -0.9843, -0.005277, 0.6047, 0.02007, 0.7962, 1.0, -0.0003247, -0.0017, 0.6031, 0.01803, -0.7975, 0.6316, 0.5622, -0.5338, 0.6031, 0.01803, -0.7975, 1.0, -0.0003247, -0.0017, 0.5001, -0.5841, -0.6393, 0.1764, -0.9843, -0.005277, 0.5001, -0.5841, -0.6393, 1.0, -0.0003247, -0.0017, 0.07146, -0.7142, -0.6962, -0.6533, -0.573, 0.4948, -0.6534, -0.5723, -0.4956, -0.6533, -0.573, 0.4948, 0.07146, -0.7142, -0.6962, 0.07161, -0.7153, 0.6951, 0.5001, -0.5841, -0.6393, 0.07161, -0.7153, 0.6951, 0.07146, -0.7142, -0.6962, 0.07161, -0.7153, 0.6951, 0.5001, -0.5841, -0.6393, 0.5056, -0.5801, 0.6386, 0.1764, -0.9843, -0.005277, 0.5056, -0.5801, 0.6386, 0.5001, -0.5841, -0.6393, -0.7202, 0.4144, 0.5564, -0.6533, -0.573, 0.4948, 0.01064, 0.04629, 0.9989, 0.07161, -0.7153, 0.6951, 0.01064, 0.04629, 0.9989, -0.6533, -0.573, 0.4948, 0.8301, -0.5577, -0.0005475, 0.0001821, 0.06015, 0.9982, 0.0002006, -0.5537, 0.8327, -0.9983, 0.05822, 0.0007379, 0.0002006, -0.5537, 0.8327, 0.0001821, 0.06015, 0.9982, 0.0002006, -0.5537, 0.8327, -0.9983, 0.05822, 0.0007379, -0.83, -0.5578, -0.0001385, 0.0001093, 0.06142, -0.9981, -0.83, -0.5578, -0.0001385, -0.9983, 0.05822, 0.0007379, -0.83, -0.5578, -0.0001385, 0.0001093, 0.06142, -0.9981, -0.0002471, -0.5525, -0.8335, 0.9983, 0.0581, -0.0003088, -0.0002471, -0.5525, -0.8335, 0.0001093, 0.06142, -0.9981, -0.0002471, -0.5525, -0.8335, 0.9983, 0.0581, -0.0003088, 0.8301, -0.5577, -0.0005475, 0.0001821, 0.06015, 0.9982, 0.8301, -0.5577, -0.0005475, 0.9983, 0.0581, -0.0003088, 0.0002006, -0.5537, 0.8327, -0.83, -0.5578, -0.0001385, 0.8301, -0.5577, -0.0005475, -0.0002471, -0.5525, -0.8335, 0.8301, -0.5577, -0.0005475, -0.83, -0.5578, -0.0001385, -0.9004, 0.435, 0.0003411, 0.0004163, 0.04536, 0.999, 0.000255, 0.4469, 0.8946, 0.9991, 0.04227, 8.978e-05, 0.000255, 0.4469, 0.8946, 0.0004163, 0.04536, 0.999, 0.000255, 0.4469, 0.8946, 0.9991, 0.04227, 8.978e-05, 0.9004, 0.435, 0.000429, -0.0004259, 0.04712, -0.9989, 0.9004, 0.435, 0.000429, 0.9991, 0.04227, 8.978e-05, 0.9004, 0.435, 0.000429, -0.0004259, 0.04712, -0.9989, -0.0002985, 0.4484, -0.8938, -0.9991, 0.04227, -1.575e-05, -0.0002985, 0.4484, -0.8938, -0.0004259, 0.04712, -0.9989, -0.0002985, 0.4484, -0.8938, -0.9991, 0.04227, -1.575e-05, -0.9004, 0.435, 0.0003411, 0.0004163, 0.04536, 0.999, -0.9004, 0.435, 0.0003411, -0.9991, 0.04227, -1.575e-05, 0.9004, 0.435, 0.000429, -0.0002985, 0.4484, -0.8938, 3.266e-06, 1.0, 0.0008867, -0.0002985, 0.4484, -0.8938, -0.9004, 0.435, 0.0003411, 3.266e-06, 1.0, 0.0008867, 0.000255, 0.4469, 0.8946, 3.266e-06, 1.0, 0.0008867, -0.9004, 0.435, 0.0003411, 3.266e-06, 1.0, 0.0008867, 0.000255, 0.4469, 0.8946, 0.9004, 0.435, 0.000429, 0.9983, 0.058, -7.197e-05, -5.558e-05, -0.5523, -0.8336, 0.0004621, 0.06148, -0.9981, -0.8301, -0.5576, -0.0003061, 0.0004621, 0.06148, -0.9981, -5.558e-05, -0.5523, -0.8336, 0.0004621, 0.06148, -0.9981, -0.8301, -0.5576, -0.0003061, -0.9983, 0.05822, 0.00075, 0.0002013, -0.5539, 0.8326, -0.9983, 0.05822, 0.00075, -0.8301, -0.5576, -0.0003061, -0.9983, 0.05822, 0.00075, 0.0002013, -0.5539, 0.8326, -0.000462, 0.05971, 0.9982, 0.8301, -0.5576, -0.0006834, -0.000462, 0.05971, 0.9982, 0.0002013, -0.5539, 0.8326, -0.000462, 0.05971, 0.9982, 0.8301, -0.5576, -0.0006834, 0.9983, 0.058, -7.197e-05, -5.558e-05, -0.5523, -0.8336, 0.9983, 0.058, -7.197e-05, 0.8301, -0.5576, -0.0006834, -0.8301, -0.5576, -0.0003061, -5.558e-05, -0.5523, -0.8336, 0.0002013, -0.5539, 0.8326, 0.8301, -0.5576, -0.0006834, 0.0002013, -0.5539, 0.8326, -5.558e-05, -0.5523, -0.8336, 0.2122, -0.2522, -0.9441, -0.5156, -0.5691, -0.6405, -0.3781, 0.9119, -0.1594, -0.4594, -0.09925, 0.8827, -0.3781, 0.9119, -0.1594, -0.5156, -0.5691, -0.6405, -0.3781, 0.9119, -0.1594, -0.4594, -0.09925, 0.8827, 0.6661, -0.03765, 0.7449, -0.4551, -0.8035, -0.3838, 0.6661, -0.03765, 0.7449, -0.4594, -0.09925, 0.8827, 0.6661, -0.03765, 0.7449, -0.4551, -0.8035, -0.3838, 0.6861, -0.6272, -0.3686, 0.2122, -0.2522, -0.9441, 0.6861, -0.6272, -0.3686, -0.4551, -0.8035, -0.3838, 0.6861, -0.6272, -0.3686, 0.2122, -0.2522, -0.9441, 0.729, 0.1869, -0.6585, -0.3781, 0.9119, -0.1594, 0.729, 0.1869, -0.6585, 0.2122, -0.2522, -0.9441, 0.729, 0.1869, -0.6585, -0.3781, 0.9119, -0.1594, 0.5449, 0.8226, -0.1627, 0.6661, -0.03765, 0.7449, 0.5449, 0.8226, -0.1627, -0.3781, 0.9119, -0.1594, 0.6861, -0.6272, -0.3686, 0.729, 0.1869, -0.6585, 0.6661, -0.03765, 0.7449, 0.5449, 0.8226, -0.1627, 0.6661, -0.03765, 0.7449, 0.729, 0.1869, -0.6585, -0.5156, -0.5691, -0.6405, 0.2122, -0.2522, -0.9441, -0.4594, -0.09925, 0.8827, -0.4551, -0.8035, -0.3838, -0.4594, -0.09925, 0.8827, 0.2122, -0.2522, -0.9441])] * 3)])
me_dron_004 = bpy.data.meshes.new('Dron.004')
me_dron_004.from_pydata([(-0.004335, 17.31, -0.02953), (0.000117, 17.31, -0.02508), (0.4473, 15.77, 0.693), (0.5132, 16.32, 0.6717), (0.000104, 14.97, 1.422), (1.178, 16.61, 0.4041), (1.057, 15.68, 0.3773), (0.4588, 17.33, 1.641), (-0.4588, 17.33, 1.641), (0.4585, 17.33, 1.641), (-0.5132, 16.32, 0.6718), (-1.178, 16.61, 0.4043), (-1.057, 15.68, 0.3775), (-0.3497, 16.45, 1.449), (2.1e-05, 16.18, 1.162), (0.3498, 16.45, 1.449), (-1.057, 15.68, 0.3775), (-0.4473, 15.77, 0.693), (-0.5132, 16.32, 0.6718), (0.000104, 14.97, 1.422), (2.1e-05, 16.18, 1.162), (0.5132, 16.32, 0.6717), (0.3498, 16.45, 1.449), (1.178, 16.61, 0.4041), (0.4585, 17.33, 1.641), (0.4588, 17.33, 1.641), (-0.3497, 16.45, 1.449), (-0.4588, 17.33, 1.641), (-1.178, 16.61, 0.4043), (0.4585, 17.33, 1.641), (0.3498, 16.45, 1.449), (1.178, 16.61, 0.4041), (0.4586, 17.63, -0.498), (0.4588, 17.33, 1.641), (0.8326, 16.61, -1.527), (1.057, 15.68, 0.3773), (-0.000148, 15.79, -1.489), (-0.000148, 15.79, -1.489), (1.057, 15.68, 0.3773), (-1.057, 15.68, 0.3775), (0.4473, 15.77, 0.693), (-0.4473, 15.77, 0.693), (0.000104, 14.97, 1.422), (-0.000148, 15.79, -1.489), (-1.057, 15.68, 0.3775), (-0.833, 16.61, -1.527), (-1.178, 16.61, 0.4043), (-0.459, 17.63, -0.498), (-0.4588, 17.33, 1.641), (0.4586, 17.63, -0.498), (-0.459, 17.63, -0.498), (0.4588, 17.33, 1.641), (-0.4588, 17.33, 1.641), (0.8326, 16.61, -1.527), (-0.459, 17.63, -0.498), (0.4586, 17.63, -0.498), (-0.833, 16.61, -1.527), (-0.000148, 15.79, -1.489), (0.4585, 17.33, 1.663), (-0.4588, 17.33, 1.664), (0.4588, 17.33, 1.664)], [], [(2, 3, 4), (3, 2, 5), (6, 5, 2), (7, 8, 9), (10, 11, 12), (11, 10, 13), (14, 13, 10), (13, 14, 15), (16, 17, 18), (19, 18, 17), (18, 19, 20), (21, 20, 19), (20, 21, 22), (23, 22, 21), (22, 23, 24), (25, 24, 23), (26, 27, 28), (27, 26, 29), (30, 29, 26), (31, 32, 33), (32, 31, 34), (35, 34, 31), (34, 35, 36), (37, 38, 39), (40, 39, 38), (39, 40, 41), (42, 41, 40), (43, 44, 45), (46, 45, 44), (45, 46, 47), (48, 47, 46), (49, 50, 51), (52, 51, 50), (53, 54, 55), (54, 53, 56), (57, 56, 53), (60, 59, 58)])
me_dron_004.polygons.foreach_set('use_smooth', [True] * 37)
me_dron_004.polygons.foreach_set('material_index', [1, 1, 1, 1, 1, 1, 1, 1, 1, 1, 1, 1, 1, 1, 1, 1, 1, 1, 1, 1, 1, 1, 1, 1, 1, 1, 1, 1, 1, 1, 1, 1, 1, 1, 1, 1, 0])
_uv = me_dron_004.uv_layers.new(name='UVMap')
_uv.uv.foreach_set('vector', [0.4622, 0.0985, 0.4583, 0.1495, 0.5093, 0.01615, 0.4583, 0.1495, 0.4622, 0.0985, 0.3916, 0.1769, 0.4034, 0.08674, 0.3916, 0.1769, 0.4622, 0.0985, 0.4622, 0.2514, 0.5563, 0.2514, 0.4622, 0.2514, 0.5602, 0.1456, 0.6269, 0.1769, 0.6151, 0.08674, 0.6269, 0.1769, 0.5602, 0.1456, 0.5446, 0.1769, 0.5093, 0.1338, 0.5446, 0.1769, 0.5602, 0.1456, 0.5446, 0.1769, 0.5093, 0.1338, 0.474, 0.1769, 0.6151, 0.08674, 0.5563, 0.0985, 0.5602, 0.1456, 0.5093, 0.01615, 0.5602, 0.1456, 0.5563, 0.0985, 0.5602, 0.1456, 0.5093, 0.01615, 0.5093, 0.1338, 0.4583, 0.1495, 0.5093, 0.1338, 0.5093, 0.01615, 0.5093, 0.1338, 0.4583, 0.1495, 0.474, 0.1769, 0.3916, 0.1769, 0.474, 0.1769, 0.4583, 0.1495, 0.474, 0.1769, 0.3916, 0.1769, 0.4661, 0.224, 0.4622, 0.2514, 0.4661, 0.224, 0.3916, 0.1769, 0.5446, 0.1769, 0.5563, 0.2514, 0.6269, 0.1769, 0.5563, 0.2514, 0.5446, 0.1769, 0.4622, 0.2514, 0.474, 0.1769, 0.4622, 0.2514, 0.5446, 0.1769, 0.372, 0.2397, 0.3093, 0.3181, 0.4622, 0.2985, 0.3093, 0.3181, 0.372, 0.2397, 0.2348, 0.2436, 0.372, 0.173, 0.2348, 0.2436, 0.372, 0.2397, 0.2348, 0.2436, 0.372, 0.173, 0.2348, 0.1809, 0.1877, 0.7299, 0.27, 0.5809, 0.1014, 0.5809, 0.223, 0.5573, 0.1014, 0.5809, 0.27, 0.5809, 0.1014, 0.5809, 0.223, 0.5573, 0.1524, 0.5573, 0.1877, 0.4985, 0.1524, 0.5573, 0.223, 0.5573, 0.2348, 0.1809, 0.372, 0.173, 0.2348, 0.2436, 0.372, 0.2397, 0.2348, 0.2436, 0.372, 0.173, 0.2348, 0.2436, 0.372, 0.2397, 0.3093, 0.3181, 0.4622, 0.2985, 0.3093, 0.3181, 0.372, 0.2397, 0.125, 0.07497, 0.2073, 0.07497, 0.125, 0.2554, 0.2073, 0.2554, 0.125, 0.2554, 0.2073, 0.07497, 0.1446, 0.3495, 0.27, 0.4514, 0.1799, 0.4514, 0.27, 0.4514, 0.1446, 0.3495, 0.3053, 0.3495, 0.2269, 0.271, 0.3053, 0.3495, 0.1446, 0.3495, 0.4039, 0.1882, 0.4824, 0.1882, 0.4039, 0.1882])
me_dron_004.materials.append(mat_y256_dub02)
me_dron_004.materials.append(mat_y256_dub01)
me_dron_004.use_remesh_fix_poles = True
me_dron_004.use_remesh_preserve_attributes = False
me_dron_004.update()
me_dron_004.normals_split_custom_set([tuple(v) for v in zip(*[iter([0.4678, -0.6438, 0.6055, 0.5934, -0.4558, 0.6634, -0.1479, -0.8752, 0.4607, 0.5934, -0.4558, 0.6634, 0.4678, -0.6438, 0.6055, 0.9639, 0.1003, 0.2467, 0.6794, -0.6616, 0.3172, 0.9639, 0.1003, 0.2467, 0.4678, -0.6438, 0.6055, 0.4675, 0.4847, 0.7392, -0.4522, 0.4951, 0.7419, 0.4338, -0.242, 0.8679, -0.6169, -0.4889, 0.6168, -0.9639, 0.1001, 0.2468, -0.6793, -0.6617, 0.3173, -0.9639, 0.1001, 0.2468, -0.6169, -0.4889, 0.6168, -0.4036, -0.5576, 0.7254, -0.04847, -0.6281, 0.7766, -0.4036, -0.5576, 0.7254, -0.6169, -0.4889, 0.6168, -0.4036, -0.5576, 0.7254, -0.04847, -0.6281, 0.7766, 0.4038, -0.5575, 0.7253, -0.6794, -0.6617, 0.3173, -0.5101, -0.6927, 0.5099, -0.6169, -0.4889, 0.6168, -0.1479, -0.8752, 0.4607, -0.6169, -0.4889, 0.6168, -0.5101, -0.6927, 0.5099, -0.6169, -0.4889, 0.6168, -0.1479, -0.8752, 0.4607, -0.04847, -0.6281, 0.7766, 0.5934, -0.4558, 0.6634, -0.04847, -0.6281, 0.7766, -0.1479, -0.8752, 0.4607, -0.04847, -0.6281, 0.7766, 0.5934, -0.4558, 0.6634, 0.4038, -0.5576, 0.7253, 0.9639, 0.1003, 0.2467, 0.4038, -0.5576, 0.7253, 0.5934, -0.4558, 0.6634, 0.4038, -0.5576, 0.7253, 0.9639, 0.1003, 0.2467, 0.4338, -0.242, 0.8679, 0.4675, 0.4847, 0.7392, 0.4338, -0.242, 0.8679, 0.9639, 0.1003, 0.2467, -0.4036, -0.5576, 0.7254, -0.4521, 0.4952, 0.7419, -0.9639, 0.1001, 0.2468, -0.4521, 0.4952, 0.7419, -0.4036, -0.5576, 0.7254, 0.4339, -0.242, 0.8679, 0.4038, -0.5576, 0.7253, 0.4339, -0.242, 0.8679, -0.4036, -0.5576, 0.7254, 0.9639, 0.1003, 0.2467, 0.4048, 0.8756, -0.2636, 0.4675, 0.4847, 0.7393, 0.4048, 0.8756, -0.2636, 0.9639, 0.1003, 0.2467, 0.6363, 0.1243, -0.7613, 0.6795, -0.6616, 0.3172, 0.6363, 0.1243, -0.7613, 0.9639, 0.1003, 0.2467, 0.6363, 0.1243, -0.7613, 0.6795, -0.6616, 0.3172, 1.669e-06, -0.7238, -0.69, 3.725e-05, -0.7238, -0.69, 0.6794, -0.6617, 0.3172, -0.6793, -0.6617, 0.3173, 0.4677, -0.6438, 0.6056, -0.6793, -0.6617, 0.3173, 0.6794, -0.6617, 0.3172, -0.6793, -0.6617, 0.3173, 0.4677, -0.6438, 0.6056, -0.5101, -0.6927, 0.5099, -0.1479, -0.8751, 0.4607, -0.5101, -0.6927, 0.5099, 0.4677, -0.6438, 0.6056, -2.822e-05, -0.7238, -0.6901, -0.6793, -0.6617, 0.3172, -0.6364, 0.1243, -0.7613, -0.9639, 0.1002, 0.2468, -0.6364, 0.1243, -0.7613, -0.6793, -0.6617, 0.3172, -0.6364, 0.1243, -0.7613, -0.9639, 0.1002, 0.2468, -0.4049, 0.8756, -0.2635, -0.4521, 0.4951, 0.7419, -0.4049, 0.8756, -0.2635, -0.9639, 0.1002, 0.2468, 0.4048, 0.8756, -0.2636, -0.4049, 0.8756, -0.2635, 0.4675, 0.4847, 0.7392, -0.4521, 0.4952, 0.7419, 0.4675, 0.4847, 0.7392, -0.4049, 0.8756, -0.2635, 0.6363, 0.1243, -0.7613, -0.4049, 0.8756, -0.2635, 0.4047, 0.8756, -0.2636, -0.4049, 0.8756, -0.2635, 0.6363, 0.1243, -0.7613, -0.6365, 0.1243, -0.7612, 4.455e-05, -0.7238, -0.69, -0.6365, 0.1243, -0.7612, 0.6363, 0.1243, -0.7613, 8.372e-05, -0.2124, 0.9772, 7.849e-05, -0.1286, 0.9917, -0.04442, -0.1363, 0.9897])] * 3)])
me_dron_005 = bpy.data.meshes.new('Dron.005')
me_dron_005.from_pydata([(-2.442, 5.586, 0.6873), (-2.036, 5.114, -0.8678), (1.496, 1.372, -1.525), (0.8264, 2.928, 0.01135), (-1.098, 4.958, 0.243), (-1.454, 4.995, -0.4534), (-1.27, 6.561, -0.4245), (-0.6691, 6.561, 0.5514), (-0.4447, 9.36, 0.3782), (-1.112, 5.764, 0.3972), (-1.934, 6.561, 0.2818), (-1.109, 9.36, -0.6074), (-1.27, 6.561, 1.144), (-1.865, 4.958, 0.1466), (-1.453, 4.957, 0.5887), (-1.108, 9.36, 0.9045), (-1.713, 9.36, 0.1474), (-0.7421, 9.885, 0.2798), (-0.4247, 10.67, -0.4732), (0.4246, 10.67, -0.4732), (1.097, 4.958, 0.243), (1.112, 5.764, 0.3972), (1.453, 4.957, 0.5886), (0.4447, 9.36, 0.3783), (0.6689, 6.561, 0.5515), (1.864, 4.958, 0.1465), (1.453, 4.995, -0.4535), (1.108, 9.36, -0.6074), (1.713, 9.36, 0.1473), (0.7422, 9.885, 0.2798), (1.109, 9.36, 0.9045), (1.27, 6.561, -0.4245), (1.934, 6.561, 0.2817), (1.27, 6.561, 1.144), (-1.497, 2.927, 0.7456), (-2.167, 2.928, 0.01144), (-1.015, 5.63, -1.303), (-0.9573, 5.114, -0.8679), (-1.978, 5.63, -1.303), (-0.8267, 2.927, 0.01133), (-1.497, 1.372, -1.525), (-0.7113, 0.9319, -0.01351), (-2.282, 0.932, -0.01339), (-1.493, 1.452, 1.21), (-1.496, 4.912, 1.536), (-0.5507, 5.586, 0.6871), (0.7109, 0.932, -0.01348), (1.492, 1.452, 1.21), (2.442, 5.586, 0.687), (2.036, 5.114, -0.868), (1.978, 5.63, -1.303), (1.496, 2.927, 0.7455), (0.9571, 5.114, -0.8679), (0.5508, 5.586, 0.6872), (1.497, 4.912, 1.536), (1.015, 5.63, -1.303), (2.166, 2.927, 0.01124), (2.282, 0.9319, -0.0136), (-1.487, 1.704, 0.4346), (-0.9151, -0.03127, -1.376), (-1.948, 0.6842, -1.444), (-2.317, -0.02068, 0.8476), (-0.7124, -0.02093, 1.307), (-1.865, -0.0312, -1.376), (-1.23, 0.7489, 1.193), (-1.471, 0.03994, 2.592), (-1.487, 1.713, -0.3291), (-1.026, 0.6842, -1.444), (0.34, 7.843, 1.209), (0.4733, 9.678, 1.312), (1.069, 10.24, 1.985), (-0.000199, 8.03, -0.5691), (1.185, 11.16, 0.8507), (1.185, 11.16, -1.158), (-1.185, 11.16, 0.8509), (-0.4733, 9.678, 1.312), (-1.069, 10.24, 1.985), (-0.3402, 7.843, 1.209), (-0.3189, 9.676, -0.7363), (0.3186, 9.676, -0.7364), (-1.185, 11.16, -1.157), (1.947, 0.6841, -1.445), (0.9148, -0.03121, -1.376), (0.7123, -0.02084, 1.307), (1.471, 0.03991, 2.592), (1.23, 0.7489, 1.193), (1.487, 1.704, 0.4345), (1.026, 0.6842, -1.444), (2.317, -0.02082, 0.8475), (1.865, -0.03128, -1.376), (1.487, 1.713, -0.3292)], [(19, 18)], [(35, 0, 1), (38, 1, 0), (37, 39, 40), (1, 40, 35), (52, 2, 3), (46, 3, 2), (56, 2, 49), (68, 77, 71), (4, 5, 6), (7, 11, 8), (11, 7, 6), (9, 6, 7), (6, 9, 4), (10, 5, 13), (5, 10, 6), (16, 6, 10), (6, 16, 11), (17, 11, 16), (11, 17, 8), (15, 8, 17), (8, 15, 7), (12, 7, 15), (7, 12, 9), (14, 9, 12), (9, 14, 4), (12, 13, 14), (13, 12, 10), (15, 10, 12), (10, 15, 16), (17, 16, 15), (20, 21, 26), (21, 20, 33), (22, 33, 20), (33, 22, 32), (25, 32, 22), (23, 31, 24), (31, 23, 27), (29, 27, 23), (31, 25, 26), (25, 31, 32), (27, 32, 31), (32, 27, 28), (29, 28, 27), (28, 29, 30), (23, 30, 29), (30, 23, 33), (24, 33, 23), (33, 24, 21), (31, 21, 24), (21, 31, 26), (32, 28, 33), (30, 33, 28), (39, 43, 41), (43, 39, 34), (44, 34, 39), (34, 44, 35), (0, 35, 44), (43, 34, 35), (45, 0, 44), (0, 45, 38), (36, 38, 45), (37, 38, 36), (38, 37, 1), (40, 1, 37), (41, 40, 39), (42, 35, 40), (35, 42, 43), (44, 39, 45), (37, 45, 39), (45, 37, 36), (46, 47, 3), (51, 3, 47), (3, 51, 54), (56, 54, 51), (54, 56, 48), (49, 48, 56), (48, 49, 50), (56, 51, 47), (53, 3, 54), (3, 53, 52), (55, 52, 53), (48, 53, 54), (53, 48, 55), (50, 55, 48), (52, 55, 49), (50, 49, 55), (2, 52, 49), (2, 56, 57), (47, 57, 56), (60, 63, 61), (66, 58, 64), (67, 59, 60), (63, 60, 59), (61, 62, 65), (62, 61, 59), (63, 59, 61), (64, 65, 62), (65, 64, 61), (58, 61, 64), (61, 58, 60), (66, 60, 58), (60, 66, 67), (64, 67, 66), (67, 64, 59), (62, 59, 64), (77, 68, 75), (69, 75, 68), (75, 69, 76), (70, 76, 69), (76, 70, 72), (71, 79, 69), (73, 69, 79), (69, 73, 70), (72, 70, 73), (69, 68, 71), (72, 73, 74), (80, 74, 73), (72, 74, 76), (75, 78, 71), (78, 75, 80), (76, 80, 75), (80, 76, 74), (71, 77, 75), (78, 79, 71), (79, 78, 73), (80, 73, 78), (81, 89, 87), (82, 87, 89), (87, 82, 85), (83, 85, 82), (85, 83, 84), (83, 88, 84), (88, 83, 89), (82, 89, 83), (84, 88, 85), (86, 85, 88), (85, 86, 87), (90, 87, 86), (87, 90, 81), (88, 81, 90), (81, 88, 89), (90, 86, 88)])
me_dron_005.polygons.foreach_set('use_smooth', [True] * 142)
me_dron_005.polygons.foreach_set('material_index', [0, 0, 0, 0, 0, 0, 0, 1, 0, 0, 0, 0, 0, 0, 0, 0, 0, 0, 0, 0, 0, 0, 0, 0, 0, 0, 0, 0, 0, 0, 0, 0, 0, 0, 0, 0, 0, 0, 0, 0, 0, 0, 0, 0, 0, 0, 0, 0, 0, 0, 0, 0, 0, 0, 0, 0, 0, 0, 0, 0, 0, 0, 0, 0, 0, 0, 0, 0, 0, 0, 0, 0, 0, 0, 0, 0, 0, 0, 0, 0, 0, 0, 0, 0, 0, 0, 0, 0, 0, 1, 1, 1, 1, 1, 1, 1, 1, 1, 1, 1, 1, 1, 1, 1, 1, 1, 1, 1, 1, 1, 1, 1, 1, 1, 1, 1, 1, 1, 1, 1, 1, 1, 1, 1, 1, 1, 1, 1, 1, 1, 1, 1, 1, 1, 1, 1, 1, 1, 1, 1, 1, 1])
_uv = me_dron_005.uv_layers.new(name='UVMap')
_uv.uv.foreach_set('vector', [0.3451, 0.3686, 0.3882, 0.5216, 0.2941, 0.4902, 0.2667, 0.5216, 0.2941, 0.4902, 0.3882, 0.5216, 0.2941, 0.4902, 0.3451, 0.3686, 0.251, 0.2627, 0.2941, 0.4902, 0.251, 0.2627, 0.3451, 0.3686, 0.2902, 0.498, 0.251, 0.2588, 0.3451, 0.3686, 0.3451, 0.2314, 0.3451, 0.3686, 0.251, 0.2588, 0.3451, 0.3686, 0.251, 0.2588, 0.2902, 0.498, 0.08966, 0.5573, 0.01123, 0.5573, 0.05044, 0.6632, 0.9333, 0.2157, 0.9137, 0.2157, 0.9255, 0.3059, 0.9608, 0.3059, 0.9333, 0.4627, 0.9725, 0.4667, 0.9333, 0.4627, 0.9608, 0.3059, 0.9255, 0.3059, 0.9333, 0.2667, 0.9255, 0.3059, 0.9608, 0.3059, 0.9255, 0.3059, 0.9333, 0.2667, 0.9333, 0.2157, 0.8784, 0.3059, 0.9137, 0.2157, 0.8902, 0.2157, 0.9137, 0.2157, 0.8784, 0.3059, 0.9255, 0.3059, 0.898, 0.4627, 0.9255, 0.3059, 0.8784, 0.3059, 0.9255, 0.3059, 0.898, 0.4627, 0.9333, 0.4627, 0.9529, 0.498, 0.9333, 0.4627, 0.898, 0.4627, 0.9333, 0.4627, 0.9529, 0.498, 0.9725, 0.4667, 0.9333, 0.4627, 0.9725, 0.4667, 0.9529, 0.498, 0.9725, 0.4667, 0.9333, 0.4627, 0.9608, 0.3059, 0.9255, 0.3059, 0.9608, 0.3059, 0.9333, 0.4627, 0.9608, 0.3059, 0.9255, 0.3059, 0.9333, 0.2667, 0.9137, 0.2157, 0.9333, 0.2667, 0.9255, 0.3059, 0.9333, 0.2667, 0.9137, 0.2157, 0.9333, 0.2157, 0.9255, 0.3059, 0.8902, 0.2157, 0.9137, 0.2157, 0.8902, 0.2157, 0.9255, 0.3059, 0.8784, 0.3059, 0.9333, 0.4627, 0.8784, 0.3059, 0.9255, 0.3059, 0.8784, 0.3059, 0.9333, 0.4627, 0.898, 0.4627, 0.9529, 0.498, 0.898, 0.4627, 0.9333, 0.4627, 0.9373, 0.2157, 0.9333, 0.2667, 0.9137, 0.2157, 0.9333, 0.2667, 0.9373, 0.2157, 0.9216, 0.3059, 0.9137, 0.2157, 0.9216, 0.3059, 0.9373, 0.2157, 0.9216, 0.3059, 0.9137, 0.2157, 0.8784, 0.3059, 0.8902, 0.2157, 0.8784, 0.3059, 0.9137, 0.2157, 0.9725, 0.4667, 0.9216, 0.3059, 0.9608, 0.3098, 0.9216, 0.3059, 0.9725, 0.4667, 0.9176, 0.4667, 0.9529, 0.4941, 0.9176, 0.4667, 0.9725, 0.4667, 0.9216, 0.3059, 0.8902, 0.2157, 0.9137, 0.2157, 0.8902, 0.2157, 0.9216, 0.3059, 0.8784, 0.3059, 0.9176, 0.4667, 0.8784, 0.3059, 0.9216, 0.3059, 0.8784, 0.3059, 0.9176, 0.4667, 0.898, 0.4667, 0.9529, 0.4941, 0.898, 0.4667, 0.9176, 0.4667, 0.898, 0.4667, 0.9529, 0.4941, 0.9176, 0.4667, 0.9725, 0.4667, 0.9176, 0.4667, 0.9529, 0.4941, 0.9176, 0.4667, 0.9725, 0.4667, 0.9216, 0.3059, 0.9608, 0.3098, 0.9216, 0.3059, 0.9725, 0.4667, 0.9216, 0.3059, 0.9608, 0.3098, 0.9333, 0.2667, 0.9216, 0.3059, 0.9333, 0.2667, 0.9608, 0.3098, 0.9333, 0.2667, 0.9216, 0.3059, 0.9137, 0.2157, 0.8784, 0.3059, 0.898, 0.4667, 0.9216, 0.3059, 0.9176, 0.4667, 0.9216, 0.3059, 0.898, 0.4667, 0.3451, 0.3686, 0.4196, 0.2627, 0.3451, 0.2314, 0.4196, 0.2627, 0.3451, 0.3686, 0.3647, 0.3686, 0.4314, 0.4824, 0.3647, 0.3686, 0.3451, 0.3686, 0.3647, 0.3686, 0.4314, 0.4824, 0.3451, 0.3686, 0.3882, 0.5216, 0.3451, 0.3686, 0.4314, 0.4824, 0.4196, 0.2627, 0.3647, 0.3686, 0.3451, 0.3686, 0.6706, 0.1255, 0.8235, 0.1255, 0.7451, 0.05882, 0.8235, 0.1255, 0.6706, 0.1255, 0.7843, 0.2863, 0.7098, 0.2863, 0.7843, 0.2863, 0.6706, 0.1255, 0.1765, 0.4941, 0.2431, 0.5216, 0.1804, 0.5216, 0.2431, 0.5216, 0.1765, 0.4941, 0.2471, 0.4941, 0.2118, 0.2275, 0.2471, 0.4941, 0.1765, 0.4941, 0.3451, 0.2314, 0.251, 0.2627, 0.3451, 0.3686, 0.3451, 0.2314, 0.3451, 0.3686, 0.251, 0.2627, 0.3451, 0.3686, 0.3451, 0.2314, 0.4196, 0.2627, 0.4314, 0.4824, 0.3451, 0.3686, 0.3882, 0.5216, 0.2941, 0.4902, 0.3882, 0.5216, 0.3451, 0.3686, 0.3882, 0.5216, 0.2941, 0.4902, 0.2667, 0.5216, 0.3451, 0.2314, 0.4196, 0.2667, 0.3451, 0.3686, 0.3647, 0.3686, 0.3451, 0.3686, 0.4196, 0.2667, 0.3451, 0.3686, 0.3647, 0.3686, 0.4353, 0.4824, 0.3451, 0.3686, 0.4353, 0.4824, 0.3647, 0.3686, 0.4353, 0.4824, 0.3451, 0.3686, 0.3882, 0.5216, 0.2902, 0.498, 0.3882, 0.5216, 0.3451, 0.3686, 0.3882, 0.5216, 0.2902, 0.498, 0.2706, 0.5216, 0.3451, 0.3686, 0.3647, 0.3686, 0.4196, 0.2667, 0.3882, 0.5216, 0.3451, 0.3686, 0.4353, 0.4824, 0.3451, 0.3686, 0.3882, 0.5216, 0.2902, 0.498, 0.2706, 0.5216, 0.2902, 0.498, 0.3882, 0.5216, 0.6706, 0.1255, 0.8235, 0.1255, 0.749, 0.05882, 0.8235, 0.1255, 0.6706, 0.1255, 0.7843, 0.2863, 0.7098, 0.2863, 0.7843, 0.2863, 0.6706, 0.1255, 0.2471, 0.4941, 0.2431, 0.5216, 0.1765, 0.4941, 0.1804, 0.5216, 0.1765, 0.4941, 0.2431, 0.5216, 0.2118, 0.2275, 0.2471, 0.498, 0.1765, 0.498, 0.251, 0.2588, 0.3451, 0.3686, 0.3451, 0.2314, 0.4196, 0.2667, 0.3451, 0.2314, 0.3451, 0.3686, 0.6583, 0.2436, 0.6818, 0.1809, 0.6348, 0.1103, 0.6857, 0.1809, 0.6897, 0.1573, 0.6897, 0.1142, 0.925, 0.06321, 0.9328, 0.01223, 0.8622, 0.06321, 0.8661, 0.01223, 0.8622, 0.06321, 0.9328, 0.01223, 0.7446, 0.1063, 0.8387, 0.07889, 0.7995, 0.004383, 0.8387, 0.07889, 0.7446, 0.1063, 0.8269, 0.2397, 0.772, 0.2397, 0.8269, 0.2397, 0.7446, 0.1063, 0.6897, 0.1142, 0.6897, 0.008304, 0.7328, 0.08281, 0.6897, 0.008304, 0.6897, 0.1142, 0.6348, 0.1103, 0.6897, 0.1573, 0.6348, 0.1103, 0.6897, 0.1142, 0.6348, 0.1103, 0.6897, 0.1573, 0.6583, 0.2436, 0.6857, 0.1809, 0.6583, 0.2436, 0.6897, 0.1573, 0.6583, 0.2436, 0.6857, 0.1809, 0.7132, 0.2436, 0.6897, 0.1142, 0.7132, 0.2436, 0.6857, 0.1809, 0.7132, 0.2436, 0.6897, 0.1142, 0.721, 0.2397, 0.7328, 0.08281, 0.721, 0.2397, 0.6897, 0.1142, 0.5995, 0.6907, 0.5406, 0.6907, 0.6151, 0.8514, 0.5289, 0.8514, 0.6151, 0.8514, 0.5406, 0.6907, 0.6151, 0.8514, 0.5289, 0.8514, 0.6661, 0.8985, 0.474, 0.8985, 0.6661, 0.8985, 0.5289, 0.8514, 0.6661, 0.8985, 0.474, 0.8985, 0.4661, 0.9809, 0.7485, 0.4475, 0.7367, 0.5887, 0.9093, 0.5887, 0.6975, 0.7181, 0.9093, 0.5887, 0.7367, 0.5887, 0.9093, 0.5887, 0.6975, 0.7181, 0.9681, 0.6397, 0.87, 0.7181, 0.9681, 0.6397, 0.6975, 0.7181, 0.9093, 0.5887, 0.9014, 0.4318, 0.7485, 0.4475, 0.9799, 0.7338, 0.9799, 0.9809, 0.6897, 0.7338, 0.6897, 0.9809, 0.6897, 0.7338, 0.9799, 0.9809, 0.4661, 0.9809, 0.674, 0.9809, 0.6661, 0.8985, 0.9093, 0.5887, 0.7367, 0.5887, 0.7485, 0.4475, 0.7367, 0.5887, 0.9093, 0.5887, 0.6975, 0.7181, 0.9681, 0.6397, 0.6975, 0.7181, 0.9093, 0.5887, 0.6975, 0.7181, 0.9681, 0.6397, 0.87, 0.7181, 0.7485, 0.4475, 0.9014, 0.4318, 0.9093, 0.5887, 0.8387, 0.2789, 0.8975, 0.2789, 0.8661, 0.1299, 0.8975, 0.2789, 0.8387, 0.2789, 0.972, 0.4122, 0.7602, 0.4122, 0.972, 0.4122, 0.8387, 0.2789, 0.8622, 0.06321, 0.8661, 0.01223, 0.925, 0.06321, 0.9328, 0.01223, 0.925, 0.06321, 0.8661, 0.01223, 0.7132, 0.2436, 0.721, 0.2397, 0.6897, 0.1103, 0.7289, 0.08281, 0.6897, 0.1103, 0.721, 0.2397, 0.6897, 0.1103, 0.7289, 0.08281, 0.6897, 0.004383, 0.8387, 0.07889, 0.7446, 0.1063, 0.7995, 0.004383, 0.7446, 0.1063, 0.8387, 0.07889, 0.772, 0.2397, 0.8269, 0.2397, 0.772, 0.2397, 0.8387, 0.07889, 0.6897, 0.004383, 0.6348, 0.1063, 0.6897, 0.1103, 0.6857, 0.1495, 0.6897, 0.1103, 0.6348, 0.1063, 0.6897, 0.1103, 0.6857, 0.1495, 0.7132, 0.2436, 0.6857, 0.1809, 0.7132, 0.2436, 0.6857, 0.1495, 0.7132, 0.2436, 0.6857, 0.1809, 0.6583, 0.2436, 0.6348, 0.1063, 0.6583, 0.2436, 0.6857, 0.1809, 0.6583, 0.2436, 0.6348, 0.1063, 0.6818, 0.1809, 0.6857, 0.1809, 0.6857, 0.1495, 0.6348, 0.1063])
me_dron_005.materials.append(mat_y256_dub02)
me_dron_005.materials.append(mat_y256_dub01)
me_dron_005.use_remesh_fix_poles = True
me_dron_005.use_remesh_preserve_attributes = False
me_dron_005.update()
me_dron_005.normals_split_custom_set([tuple(v) for v in zip(*[iter([-0.8975, 0.2921, 0.3304, -0.8651, 0.3967, 0.307, -0.7278, -0.182, -0.6612, -0.4652, 0.3741, -0.8023, -0.7278, -0.182, -0.6612, -0.8651, 0.3967, 0.307, 0.7277, -0.1821, -0.6613, 0.9939, 0.1091, -0.01538, 7.758e-05, -0.2913, -0.9566, -0.7278, -0.182, -0.6612, 7.758e-05, -0.2913, -0.9566, -0.8975, 0.2921, 0.3304, -0.7278, -0.182, -0.6612, -0.2173, -0.05243, -0.9747, -0.99, -0.0505, 0.1316, -0.9982, 0.05758, 0.01831, -0.99, -0.0505, 0.1316, -0.2173, -0.05243, -0.9747, 0.9646, 0.1842, 0.1884, -0.2173, -0.05243, -0.9747, 0.7277, -0.1821, -0.6613, 0.599, -0.6173, 0.5101, -0.589, -0.6578, 0.4694, 0.02502, -0.6029, -0.7974, 0.9827, -0.1623, 0.08918, 0.08688, 0.03216, -0.9957, 0.1121, -0.08968, -0.9896, 0.9538, -0.2603, 0.1504, 0.05358, 0.3724, -0.9265, 0.9681, 0.2144, 0.1293, 0.05358, 0.3724, -0.9265, 0.9538, -0.2603, 0.1504, 0.1121, -0.08968, -0.9896, 0.9493, -0.28, 0.1432, 0.1121, -0.08968, -0.9896, 0.9538, -0.2603, 0.1504, 0.1121, -0.08968, -0.9896, 0.9493, -0.28, 0.1432, 0.9827, -0.1623, 0.08918, -0.9996, 0.01929, -0.0217, 0.08688, 0.03216, -0.9957, -0.9972, -0.02441, -0.07039, 0.08688, 0.03216, -0.9957, -0.9996, 0.01929, -0.0217, 0.1121, -0.08968, -0.9896, -0.8791, 0.4736, -0.05323, 0.1121, -0.08968, -0.9896, -0.9996, 0.01929, -0.0217, 0.1121, -0.08968, -0.9896, -0.8791, 0.4736, -0.05323, 0.05358, 0.3724, -0.9265, 0.3375, 0.9404, 0.04225, 0.05358, 0.3724, -0.9265, -0.8791, 0.4736, -0.05323, 0.05358, 0.3724, -0.9265, 0.3375, 0.9404, 0.04225, 0.9681, 0.2144, 0.1293, -0.1041, 0.4258, 0.8988, 0.9681, 0.2144, 0.1293, 0.3375, 0.9404, 0.04225, 0.9681, 0.2144, 0.1293, -0.1041, 0.4258, 0.8988, 0.9538, -0.2603, 0.1504, -0.07853, -0.1359, 0.9876, 0.9538, -0.2603, 0.1504, -0.1041, 0.4258, 0.8988, 0.9538, -0.2603, 0.1504, -0.07853, -0.1359, 0.9876, 0.9493, -0.28, 0.1432, -0.1338, -0.2564, 0.9573, 0.9493, -0.28, 0.1432, -0.07853, -0.1359, 0.9876, 0.9493, -0.28, 0.1432, -0.1338, -0.2564, 0.9573, 0.9827, -0.1623, 0.08918, -0.07853, -0.1359, 0.9876, -0.9972, -0.02441, -0.07039, -0.1338, -0.2564, 0.9573, -0.9972, -0.02441, -0.07039, -0.07853, -0.1359, 0.9876, -0.9996, 0.01929, -0.0217, -0.1041, 0.4258, 0.8988, -0.9996, 0.01929, -0.0217, -0.07853, -0.1359, 0.9876, -0.9996, 0.01929, -0.0217, -0.1041, 0.4258, 0.8988, -0.8791, 0.4736, -0.05323, 0.3375, 0.9404, 0.04225, -0.8791, 0.4736, -0.05323, -0.1041, 0.4258, 0.8988, -0.9827, -0.1622, 0.08929, -0.9493, -0.28, 0.1433, -0.08704, 0.03216, -0.9957, -0.9493, -0.28, 0.1433, -0.9827, -0.1622, 0.08929, 0.0787, -0.1359, 0.9876, 0.1339, -0.2564, 0.9572, 0.0787, -0.1359, 0.9876, -0.9827, -0.1622, 0.08929, 0.0787, -0.1359, 0.9876, 0.1339, -0.2564, 0.9572, 0.9996, 0.01916, -0.02183, 0.9972, -0.02451, -0.07052, 0.9996, 0.01916, -0.02183, 0.1339, -0.2564, 0.9572, -0.9681, 0.2146, 0.1294, -0.1123, -0.08971, -0.9896, -0.9537, -0.2602, 0.1505, -0.1123, -0.08971, -0.9896, -0.9681, 0.2146, 0.1294, -0.05378, 0.3724, -0.9265, -0.3374, 0.9404, 0.0423, -0.05378, 0.3724, -0.9265, -0.9681, 0.2146, 0.1294, -0.1123, -0.08971, -0.9896, 0.9972, -0.02451, -0.07052, -0.08704, 0.03216, -0.9957, 0.9972, -0.02451, -0.07052, -0.1123, -0.08971, -0.9896, 0.9996, 0.01916, -0.02183, -0.05378, 0.3724, -0.9265, 0.9996, 0.01916, -0.02183, -0.1123, -0.08971, -0.9896, 0.9996, 0.01916, -0.02183, -0.05378, 0.3724, -0.9265, 0.8792, 0.4735, -0.05341, -0.3374, 0.9404, 0.0423, 0.8792, 0.4735, -0.05341, -0.05378, 0.3724, -0.9265, 0.8792, 0.4735, -0.05341, -0.3374, 0.9404, 0.0423, 0.1043, 0.4258, 0.8988, -0.9681, 0.2146, 0.1294, 0.1043, 0.4258, 0.8988, -0.3374, 0.9404, 0.0423, 0.1043, 0.4258, 0.8988, -0.9681, 0.2146, 0.1294, 0.0787, -0.1359, 0.9876, -0.9537, -0.2602, 0.1505, 0.0787, -0.1359, 0.9876, -0.9681, 0.2146, 0.1294, 0.0787, -0.1359, 0.9876, -0.9537, -0.2602, 0.1505, -0.9493, -0.28, 0.1433, -0.1123, -0.08971, -0.9896, -0.9493, -0.28, 0.1433, -0.9537, -0.2602, 0.1505, -0.9493, -0.28, 0.1433, -0.1123, -0.08971, -0.9896, -0.08704, 0.03216, -0.9957, 0.9996, 0.01916, -0.02183, 0.8792, 0.4735, -0.05341, 0.0787, -0.1359, 0.9876, 0.1043, 0.4258, 0.8988, 0.0787, -0.1359, 0.9876, 0.8792, 0.4735, -0.05341, 0.9939, 0.1091, -0.01538, 0.002946, 0.1606, 0.987, 0.9982, 0.05749, 0.01815, 0.002946, 0.1606, 0.987, 0.9939, 0.1091, -0.01538, -0.0006852, -0.04458, 0.999, 8.29e-05, 0.08111, 0.9967, -0.0006852, -0.04458, 0.999, 0.9939, 0.1091, -0.01538, -0.0006852, -0.04458, 0.999, 8.29e-05, 0.08111, 0.9967, -0.8975, 0.2921, 0.3304, -0.8651, 0.3967, 0.307, -0.8975, 0.2921, 0.3304, 8.29e-05, 0.08111, 0.9967, 0.002946, 0.1606, 0.987, -0.0006852, -0.04458, 0.999, -0.8975, 0.2921, 0.3304, 0.7451, 0.5721, 0.3428, -0.8651, 0.3967, 0.307, 8.29e-05, 0.08111, 0.9967, -0.8651, 0.3967, 0.307, 0.7451, 0.5721, 0.3428, -0.4652, 0.3741, -0.8023, 0.4651, 0.3741, -0.8024, -0.4652, 0.3741, -0.8023, 0.7451, 0.5721, 0.3428, 0.7277, -0.1821, -0.6613, -0.4652, 0.3741, -0.8023, 0.4651, 0.3741, -0.8024, -0.4652, 0.3741, -0.8023, 0.7277, -0.1821, -0.6613, -0.7278, -0.182, -0.6612, 7.758e-05, -0.2913, -0.9566, -0.7278, -0.182, -0.6612, 0.7277, -0.1821, -0.6613, 0.9982, 0.05749, 0.01815, 7.758e-05, -0.2913, -0.9566, 0.9939, 0.1091, -0.01538, -0.9981, 0.05755, 0.02071, -0.8975, 0.2921, 0.3304, 7.758e-05, -0.2913, -0.9566, -0.8975, 0.2921, 0.3304, -0.9981, 0.05755, 0.02071, 0.002946, 0.1606, 0.987, 8.29e-05, 0.08111, 0.9967, 0.9939, 0.1091, -0.01538, 0.7451, 0.5721, 0.3428, 0.7277, -0.1821, -0.6613, 0.7451, 0.5721, 0.3428, 0.9939, 0.1091, -0.01538, 0.7451, 0.5721, 0.3428, 0.7277, -0.1821, -0.6613, 0.4651, 0.3741, -0.8024, -0.9982, 0.05758, 0.01831, -0.002774, 0.1606, 0.987, -0.99, -0.0505, 0.1316, 0.0008402, -0.04458, 0.999, -0.99, -0.0505, 0.1316, -0.002774, 0.1606, 0.987, -0.99, -0.0505, 0.1316, 0.0008402, -0.04458, 0.999, 8.333e-05, 0.08111, 0.9967, 0.9646, 0.1842, 0.1884, 8.333e-05, 0.08111, 0.9967, 0.0008402, -0.04458, 0.999, 8.333e-05, 0.08111, 0.9967, 0.9646, 0.1842, 0.1884, 0.7451, 0.5721, 0.3428, 0.7277, -0.1821, -0.6613, 0.7451, 0.5721, 0.3428, 0.9646, 0.1842, 0.1884, 0.7451, 0.5721, 0.3428, 0.7277, -0.1821, -0.6613, 0.4651, 0.3741, -0.8024, 0.9646, 0.1842, 0.1884, 0.0008402, -0.04458, 0.999, -0.002774, 0.1606, 0.987, -0.745, 0.5721, 0.343, -0.99, -0.0505, 0.1316, 8.333e-05, 0.08111, 0.9967, -0.99, -0.0505, 0.1316, -0.745, 0.5721, 0.343, -0.7278, -0.182, -0.6612, -0.4652, 0.3741, -0.8023, -0.7278, -0.182, -0.6612, -0.745, 0.5721, 0.343, 0.7451, 0.5721, 0.3428, -0.745, 0.5721, 0.343, 8.333e-05, 0.08111, 0.9967, -0.745, 0.5721, 0.343, 0.7451, 0.5721, 0.3428, -0.4652, 0.3741, -0.8023, 0.4651, 0.3741, -0.8024, -0.4652, 0.3741, -0.8023, 0.7451, 0.5721, 0.3428, -0.7278, -0.182, -0.6612, -0.4652, 0.3741, -0.8023, 0.7277, -0.1821, -0.6613, 0.4651, 0.3741, -0.8024, 0.7277, -0.1821, -0.6613, -0.4652, 0.3741, -0.8023, -0.2173, -0.05243, -0.9747, -0.7278, -0.182, -0.6612, 0.7277, -0.1821, -0.6613, -0.2173, -0.05243, -0.9747, 0.9646, 0.1842, 0.1884, 0.9981, 0.05746, 0.02055, -0.002774, 0.1606, 0.987, 0.9981, 0.05746, 0.02055, 0.9646, 0.1842, 0.1884, -0.6183, 0.3159, -0.7196, -0.4775, -0.6437, -0.598, -0.8544, -0.4315, 0.2896, 0.03628, 0.9851, -0.1683, 0.03324, 0.9541, 0.2978, 0.3245, 0.8232, 0.466, 0.6187, 0.3584, -0.6991, 0.6478, -0.5475, -0.5297, -0.6183, 0.3159, -0.7196, -0.4775, -0.6437, -0.598, -0.6183, 0.3159, -0.7196, 0.6478, -0.5475, -0.5297, -0.8544, -0.4315, 0.2896, 0.8848, -0.4148, 0.2126, -0.07816, -0.1342, 0.9879, 0.8848, -0.4148, 0.2126, -0.8544, -0.4315, 0.2896, 0.6478, -0.5475, -0.5297, -0.4775, -0.6437, -0.598, 0.6478, -0.5475, -0.5297, -0.8544, -0.4315, 0.2896, 0.3245, 0.8232, 0.466, -0.07816, -0.1342, 0.9879, 0.8848, -0.4148, 0.2126, -0.07816, -0.1342, 0.9879, 0.3245, 0.8232, 0.466, -0.8544, -0.4315, 0.2896, 0.03324, 0.9541, 0.2978, -0.8544, -0.4315, 0.2896, 0.3245, 0.8232, 0.466, -0.8544, -0.4315, 0.2896, 0.03324, 0.9541, 0.2978, -0.6183, 0.3159, -0.7196, 0.03628, 0.9851, -0.1683, -0.6183, 0.3159, -0.7196, 0.03324, 0.9541, 0.2978, -0.6183, 0.3159, -0.7196, 0.03628, 0.9851, -0.1683, 0.6187, 0.3584, -0.6991, 0.3245, 0.8232, 0.466, 0.6187, 0.3584, -0.6991, 0.03628, 0.9851, -0.1683, 0.6187, 0.3584, -0.6991, 0.3245, 0.8232, 0.466, 0.6478, -0.5475, -0.5297, 0.8848, -0.4148, 0.2126, 0.6478, -0.5475, -0.5297, 0.3245, 0.8232, 0.466, -0.589, -0.6578, 0.4694, 0.599, -0.6173, 0.5101, -0.6336, -0.6371, 0.4389, 0.6386, -0.618, 0.4585, -0.6336, -0.6371, 0.4389, 0.599, -0.6173, 0.5101, -0.6336, -0.6371, 0.4389, 0.6386, -0.618, 0.4585, -0.6381, -0.1077, 0.7623, 0.6382, -0.1078, 0.7622, -0.6381, -0.1077, 0.7623, 0.6386, -0.618, 0.4585, -0.6381, -0.1077, 0.7623, 0.6382, -0.1078, 0.7622, 0.6841, 0.6801, 0.2637, 0.02502, -0.6029, -0.7974, 0.5919, -0.3402, -0.7307, 0.6386, -0.618, 0.4585, 0.6703, 0.3763, -0.6396, 0.6386, -0.618, 0.4585, 0.5919, -0.3402, -0.7307, 0.6386, -0.618, 0.4585, 0.6703, 0.3763, -0.6396, 0.6382, -0.1078, 0.7622, 0.6841, 0.6801, 0.2637, 0.6382, -0.1078, 0.7622, 0.6703, 0.3763, -0.6396, 0.6386, -0.618, 0.4585, 0.599, -0.6173, 0.5101, 0.02502, -0.6029, -0.7974, 0.6841, 0.6801, 0.2637, 0.6703, 0.3763, -0.6396, -0.6839, 0.6802, 0.2637, -0.6704, 0.3763, -0.6395, -0.6839, 0.6802, 0.2637, 0.6703, 0.3763, -0.6396, 0.6841, 0.6801, 0.2637, -0.6839, 0.6802, 0.2637, -0.6381, -0.1077, 0.7623, -0.6336, -0.6371, 0.4389, -0.5762, -0.3529, -0.7372, 0.02502, -0.6029, -0.7974, -0.5762, -0.3529, -0.7372, -0.6336, -0.6371, 0.4389, -0.6704, 0.3763, -0.6395, -0.6381, -0.1077, 0.7623, -0.6704, 0.3763, -0.6395, -0.6336, -0.6371, 0.4389, -0.6704, 0.3763, -0.6395, -0.6381, -0.1077, 0.7623, -0.6839, 0.6802, 0.2637, 0.02502, -0.6029, -0.7974, -0.589, -0.6578, 0.4694, -0.6336, -0.6371, 0.4389, -0.5762, -0.3529, -0.7372, 0.5919, -0.3402, -0.7307, 0.02502, -0.6029, -0.7974, 0.5919, -0.3402, -0.7307, -0.5762, -0.3529, -0.7372, 0.6703, 0.3763, -0.6396, -0.6704, 0.3763, -0.6395, 0.6703, 0.3763, -0.6396, -0.5762, -0.3529, -0.7372, 0.6183, 0.3159, -0.7197, 0.4772, -0.644, -0.598, -0.6187, 0.3584, -0.6991, -0.6476, -0.5474, -0.5301, -0.6187, 0.3584, -0.6991, 0.4772, -0.644, -0.598, -0.6187, 0.3584, -0.6991, -0.6476, -0.5474, -0.5301, -0.3244, 0.8232, 0.466, -0.8848, -0.4146, 0.2128, -0.3244, 0.8232, 0.466, -0.6476, -0.5474, -0.5301, -0.3244, 0.8232, 0.466, -0.8848, -0.4146, 0.2128, 0.07823, -0.1342, 0.9879, -0.8848, -0.4146, 0.2128, 0.8543, -0.4316, 0.2896, 0.07823, -0.1342, 0.9879, 0.8543, -0.4316, 0.2896, -0.8848, -0.4146, 0.2128, 0.4772, -0.644, -0.598, -0.6476, -0.5474, -0.5301, 0.4772, -0.644, -0.598, -0.8848, -0.4146, 0.2128, 0.07823, -0.1342, 0.9879, 0.8543, -0.4316, 0.2896, -0.3244, 0.8232, 0.466, -0.03304, 0.9541, 0.2977, -0.3244, 0.8232, 0.466, 0.8543, -0.4316, 0.2896, -0.3244, 0.8232, 0.466, -0.03304, 0.9541, 0.2977, -0.6187, 0.3584, -0.6991, -0.03611, 0.9851, -0.1682, -0.6187, 0.3584, -0.6991, -0.03304, 0.9541, 0.2977, -0.6187, 0.3584, -0.6991, -0.03611, 0.9851, -0.1682, 0.6183, 0.3159, -0.7197, 0.8543, -0.4316, 0.2896, 0.6183, 0.3159, -0.7197, -0.03611, 0.9851, -0.1682, 0.6183, 0.3159, -0.7197, 0.8543, -0.4316, 0.2896, 0.4772, -0.644, -0.598, -0.03611, 0.9851, -0.1682, -0.03304, 0.9541, 0.2977, 0.8543, -0.4316, 0.2896])] * 3)])
arm_metarig = bpy.data.armatures.new('metarig')  # bones are not reproduced

# ---- objects
ob_dron = bpy.data.objects.new('Dron', me_dron)
ob_head = bpy.data.objects.new('Head', me_dron_004)
ob_legs = bpy.data.objects.new('Legs', me_dron_005)
ob_metarig = bpy.data.objects.new('metarig', arm_metarig)

# ---- transforms, parenting, visibility, modifiers, constraints
ob_dron.parent = ob_metarig
ob_dron.location = (0.0, 0.0, 0.0)
ob_dron.rotation_euler = (1.571, -0.0, 0.0)
ob_dron.scale = (0.1078, 0.1078, 0.1078)
_vg = ob_dron.vertex_groups.new(name='spine')
_vg = ob_dron.vertex_groups.new(name='spine.001')
_vg = ob_dron.vertex_groups.new(name='spine.002')
_vg.add([5, 6, 8, 11, 12, 15, 16, 17], 1.0, 'REPLACE')
_vg = ob_dron.vertex_groups.new(name='spine.003')
for _i, _w in zip([0, 1, 2, 3, 4, 6, 7, 9, 10, 11, 13, 14, 15, 17], [1.0, 1.0, 1.0, 1.0, 1.0, 0.0, 1.0, 1.0, 1.0, 0.0, 1.0, 1.0, 0.0, 0.0]): _vg.add([_i], _w, 'REPLACE')
_vg = ob_dron.vertex_groups.new(name='spine.004')
for _i, _w in zip([26, 27, 28, 29, 30, 31, 46, 47, 50, 51, 54, 55, 56, 57, 58, 59, 60, 61, 62, 63, 64, 65, 66, 67, 92, 93, 95, 96, 97, 98, 99, 100, 101, 102, 103, 104, 105, 106, 108, 109, 119, 123, 124, 125, 126, 127, 128, 129, 130, 131, 132, 133, 134, 135, 136, 137, 138, 139, 140, 141, 142, 143], [1.0, 1.0, 1.0, 1.0, 1.0, 1.0, 0.0, 0.0, 0.0, 0.0, 0.0, 0.0, 0.0, 0.0, 0.0, 0.0, 1.0, 1.0, 1.0, 1.0, 1.0, 1.0, 1.0, 1.0, 0.0, 0.0, 0.0, 0.0, 0.0, 0.0, 0.0, 0.0, 0.0, 0.0, 0.0, 0.0, 0.0, 0.0, 0.0, 0.0, 0.0, 0.0, 0.0, 0.0, 0.0, 0.0, 0.0, 0.0, 0.0, 0.0, 0.0, 0.0, 0.0, 0.0, 0.0, 0.0, 0.0, 0.0, 0.0, 0.0, 0.0, 0.0]): _vg.add([_i], _w, 'REPLACE')
_vg = ob_dron.vertex_groups.new(name='spine.005')
_vg = ob_dron.vertex_groups.new(name='shoulder.L')
_vg.add([46, 47, 48, 49, 50, 51, 52, 53], 1.0, 'REPLACE')
_vg = ob_dron.vertex_groups.new(name='upper_arm.L')
_vg.add([54, 55, 56, 57, 58, 59, 89, 90, 91, 92, 93, 94, 95, 96, 97, 98, 99, 100, 101, 102, 103, 104, 105, 106, 107, 108, 109, 127, 128, 129, 130, 131, 132, 133, 134], 1.0, 'REPLACE')
_vg = ob_dron.vertex_groups.new(name='forearm.L')
_vg.add([18, 19, 20, 21, 22, 23, 24, 25, 118, 119, 120, 121, 122, 123, 124, 125, 126], 1.0, 'REPLACE')
_vg = ob_dron.vertex_groups.new(name='hand.L')
for _i, _w in zip([46, 47, 50, 51, 54, 55, 56, 57, 58, 59, 92, 93, 95, 96, 97, 98, 99, 100, 101, 102, 103, 104, 105, 106, 108, 109, 119, 123, 124, 125, 126, 127, 128, 129, 130, 131, 132, 133, 134, 135, 136, 137, 138, 139, 140, 141, 142, 143], [0.0, 0.0, 0.0, 0.0, 0.0, 0.0, 0.0, 0.0, 0.0, 0.0, 0.0, 0.0, 0.0, 0.0, 0.0, 0.0, 0.0, 0.0, 0.0, 0.0, 0.0, 0.0, 0.0, 0.0, 0.0, 0.0, 0.0, 0.0, 0.0, 0.0, 0.0, 0.0, 0.0, 0.0, 0.0, 0.0, 0.0, 0.0, 0.0, 1.0, 1.0, 1.0, 1.0, 1.0, 1.0, 1.0, 1.0, 1.0]): _vg.add([_i], _w, 'REPLACE')
_vg = ob_dron.vertex_groups.new(name='shoulder.R')
_vg.add([38, 39, 40, 41, 42, 43, 44, 45], 1.0, 'REPLACE')
_vg = ob_dron.vertex_groups.new(name='upper_arm.R')
_vg.add([32, 33, 34, 35, 36, 37, 68, 69, 70, 71, 72, 73, 74, 75, 76, 77, 78, 79, 80, 81, 82, 83, 84, 85, 86, 87, 88, 110, 111, 112, 113, 114, 115, 116, 117], 1.0, 'REPLACE')
_vg = ob_dron.vertex_groups.new(name='forearm.R')
_vg = ob_dron.vertex_groups.new(name='hand.R')
_vg = ob_dron.vertex_groups.new(name='thigh.L')
_vg = ob_dron.vertex_groups.new(name='shin.L')
_vg = ob_dron.vertex_groups.new(name='foot.L')
_vg = ob_dron.vertex_groups.new(name='toe.L')
_vg = ob_dron.vertex_groups.new(name='heel.02.L')
_vg = ob_dron.vertex_groups.new(name='thigh.R')
_vg = ob_dron.vertex_groups.new(name='shin.R')
_vg = ob_dron.vertex_groups.new(name='foot.R')
_vg = ob_dron.vertex_groups.new(name='toe.R')
_vg = ob_dron.vertex_groups.new(name='heel.02.R')
_m = ob_dron.modifiers.new('Armature', 'ARMATURE')
_m.object = ob_metarig
ob_head.parent = ob_metarig
ob_head.location = (0.0, 0.0, 0.0)
ob_head.rotation_euler = (1.571, -0.0, 0.0)
ob_head.scale = (0.1078, 0.1078, 0.1078)
_vg = ob_head.vertex_groups.new(name='Group')
_vg = ob_head.vertex_groups.new(name='spine')
_vg = ob_head.vertex_groups.new(name='spine.001')
_vg = ob_head.vertex_groups.new(name='spine.002')
_vg = ob_head.vertex_groups.new(name='spine.003')
_vg = ob_head.vertex_groups.new(name='spine.004')
_vg = ob_head.vertex_groups.new(name='spine.005')
_vg.add([0, 1, 2, 3, 4, 5, 6, 7, 8, 9, 10, 11, 12, 13, 14, 15, 16, 17, 18, 19, 20, 21, 22, 23, 24, 25, 26, 27, 28, 29, 30, 31, 32, 33, 34, 35, 36, 37, 38, 39, 40, 41, 42, 43, 44, 45, 46, 47, 48, 49, 50, 51, 52, 53, 54, 55, 56, 57, 58, 59, 60], 1.0, 'REPLACE')
_vg = ob_head.vertex_groups.new(name='shoulder.L')
_vg = ob_head.vertex_groups.new(name='upper_arm.L')
_vg = ob_head.vertex_groups.new(name='forearm.L')
_vg = ob_head.vertex_groups.new(name='hand.L')
_vg = ob_head.vertex_groups.new(name='shoulder.R')
_vg = ob_head.vertex_groups.new(name='upper_arm.R')
_vg = ob_head.vertex_groups.new(name='forearm.R')
_vg = ob_head.vertex_groups.new(name='hand.R')
_vg = ob_head.vertex_groups.new(name='thigh.L')
_vg = ob_head.vertex_groups.new(name='shin.L')
_vg = ob_head.vertex_groups.new(name='foot.L')
_vg = ob_head.vertex_groups.new(name='toe.L')
_vg = ob_head.vertex_groups.new(name='heel.02.L')
_vg = ob_head.vertex_groups.new(name='thigh.R')
_vg = ob_head.vertex_groups.new(name='shin.R')
_vg = ob_head.vertex_groups.new(name='foot.R')
_vg = ob_head.vertex_groups.new(name='toe.R')
_vg = ob_head.vertex_groups.new(name='heel.02.R')
_m = ob_head.modifiers.new('Armature', 'ARMATURE')
_m.object = ob_metarig
ob_legs.parent = ob_metarig
ob_legs.location = (0.0, 0.0, 0.0)
ob_legs.rotation_euler = (1.571, -0.0, 0.0)
ob_legs.scale = (0.1078, 0.1078, 0.1078)
_vg = ob_legs.vertex_groups.new(name='spine')
_vg = ob_legs.vertex_groups.new(name='spine.001')
_vg.add([18, 19, 68, 69, 70, 71, 72, 73, 74, 75, 76, 77, 78, 79, 80], 1.0, 'REPLACE')
_vg = ob_legs.vertex_groups.new(name='spine.002')
_vg = ob_legs.vertex_groups.new(name='spine.003')
_vg = ob_legs.vertex_groups.new(name='spine.004')
_vg = ob_legs.vertex_groups.new(name='spine.005')
_vg = ob_legs.vertex_groups.new(name='shoulder.L')
_vg = ob_legs.vertex_groups.new(name='upper_arm.L')
_vg = ob_legs.vertex_groups.new(name='forearm.L')
_vg = ob_legs.vertex_groups.new(name='hand.L')
_vg = ob_legs.vertex_groups.new(name='shoulder.R')
_vg = ob_legs.vertex_groups.new(name='upper_arm.R')
_vg = ob_legs.vertex_groups.new(name='forearm.R')
_vg = ob_legs.vertex_groups.new(name='hand.R')
_vg = ob_legs.vertex_groups.new(name='thigh.L')
_vg.add([20, 21, 22, 23, 24, 25, 26, 27, 28, 29, 30, 31, 32, 33], 1.0, 'REPLACE')
_vg = ob_legs.vertex_groups.new(name='shin.L')
_vg.add([2, 3, 46, 47, 48, 49, 50, 51, 52, 53, 54, 55, 56, 57], 1.0, 'REPLACE')
_vg = ob_legs.vertex_groups.new(name='foot.L')
for _i, _w in zip([40, 41, 42, 43, 58, 59, 60, 61, 62, 63, 64, 65, 66, 67, 81, 82, 85, 86, 87, 88, 89, 90], [0.0, 0.0, 0.0, 0.0, 0.0, 0.0, 0.0, 0.0, 0.0, 0.0, 0.0, 0.0, 0.0, 0.0, 1.0, 1.0, 1.0, 1.0, 1.0, 1.0, 1.0, 1.0]): _vg.add([_i], _w, 'REPLACE')
_vg = ob_legs.vertex_groups.new(name='toe.L')
_vg.add([83, 84, 85, 88], 1.0, 'REPLACE')
_vg = ob_legs.vertex_groups.new(name='heel.02.L')
_vg = ob_legs.vertex_groups.new(name='thigh.R')
_vg.add([4, 5, 6, 7, 8, 9, 10, 11, 12, 13, 14, 15, 16, 17], 1.0, 'REPLACE')
_vg = ob_legs.vertex_groups.new(name='shin.R')
_vg.add([0, 1, 34, 35, 36, 37, 38, 39, 40, 41, 42, 43, 44, 45], 1.0, 'REPLACE')
_vg = ob_legs.vertex_groups.new(name='foot.R')
for _i, _w in zip([58, 59, 60, 61, 62, 63, 64, 65, 66, 67], [1.0, 1.0, 1.0, 1.0, 0.0, 1.0, 1.0, 0.0, 1.0, 1.0]): _vg.add([_i], _w, 'REPLACE')
_vg = ob_legs.vertex_groups.new(name='toe.R')
_vg.add([61, 62, 64, 65], 1.0, 'REPLACE')
_vg = ob_legs.vertex_groups.new(name='heel.02.R')
_m = ob_legs.modifiers.new('Armature', 'ARMATURE')
_m.object = ob_metarig
ob_metarig.location = (0.0, 0.0, 0.0)
ob_metarig.show_in_front = True

# ---- collection membership
col_collection.objects.link(ob_dron)
col_collection.objects.link(ob_head)
col_collection.objects.link(ob_legs)
col_collection.objects.link(ob_metarig)

# ---- scene / render settings (as saved in the file)
scene.frame_start = 1; scene.frame_end = 250; scene.frame_set(1)
scene.render.engine = 'BLENDER_EEVEE_NEXT'
scene.cycles.use_denoising = False
scene.cycles.samples = 128
scene.cycles.sampling_pattern = 'TABULATED_SOBOL'
scene.cycles.use_adaptive_sampling = False
scene.cycles.use_light_tree = False
scene.view_settings.view_transform = 'Filmic'
bpy.context.view_layer.update()

# ---- added for rendering (the .blend has no active camera and no usable light): camera, sun
cam_auto = bpy.data.cameras.new('AutoCamera')
cam_auto.lens = 50.0
cam_auto.sensor_width = 36.0
cam_auto.clip_end = 1000.0
ob_auto_camera = bpy.data.objects.new('AutoCamera', cam_auto)
scene.collection.objects.link(ob_auto_camera)
ob_auto_camera.location = (2.16617, -2.64377, 2.6812)
ob_auto_camera.rotation_euler = (1.09748, -7.21219e-08, 0.694738)
scene.camera = ob_auto_camera
light_auto_sun = bpy.data.lights.new('AutoSun', 'SUN')
light_auto_sun.energy = 3.0
light_auto_sun.angle = 0.0523599
ob_auto_sun = bpy.data.objects.new('AutoSun', light_auto_sun)
scene.collection.objects.link(ob_auto_sun)
ob_auto_sun.rotation_euler = (0.872665, 0.174533, 0.523599)
bpy.context.view_layer.update()

